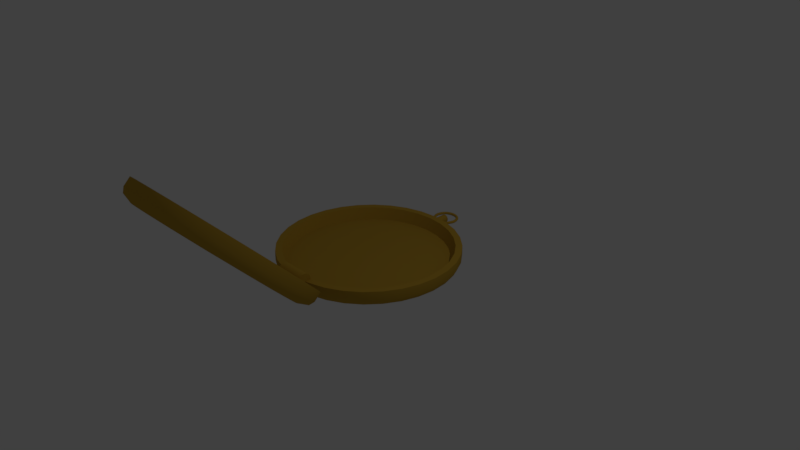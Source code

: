 # Source: compass.blend  (saved by Blender 2.78.0; exported with 4.5.12 LTS)
import bpy
from mathutils import Matrix  # noqa: F401  (used for matrix-valued properties, if any)

bpy.ops.wm.read_factory_settings(use_empty=True)
scene = bpy.context.scene
scene.name = 'Scene'

# ---- collections
col_collection_1 = bpy.data.collections.new('Collection 1'); scene.collection.children.link(col_collection_1)

# ---- materials (node trees are filled in below, after node groups)
mat_0_compass = bpy.data.materials.new('0_compass')
mat_0_compass.alpha_threshold = 0.0
mat_0_compass.use_transparent_shadow = False
mat_0_compass.diffuse_color = (0.5135, 0.311, 0.03681, 1.0)
mat_0_compass.roughness = 0.5

# ---- material node trees

# ---- world
world_world = bpy.data.worlds.new('World'); scene.world = world_world
world_world.color = (0.05088, 0.05088, 0.05088)
world_world.use_sun_shadow = False
world_world.sun_shadow_jitter_overblur = 0.0
world_world.cycles.sampling_method = 'MANUAL'

# ---- cameras
cam_camera = bpy.data.cameras.new('Camera')
cam_camera.clip_end = 100.0
cam_camera.lens = 35.0
cam_camera.sensor_width = 32.0
cam_camera.sensor_height = 18.0
cam_camera.ortho_scale = 7.314
cam_camera.dof.focus_distance = 0.0
cam_camera.dof.aperture_fstop = 128.0

# ---- lights
light_lamp = bpy.data.lights.new('Lamp', 'POINT')
light_lamp.transmission_factor = 0.0
light_lamp.cutoff_distance = 30.0
light_lamp.energy = 100.0
light_lamp.shadow_buffer_clip_start = 1.001
light_lamp.shadow_soft_size = 0.1
light_lamp.shadow_maximum_resolution = 0.006
light_lamp.use_absolute_resolution = True

# ---- meshes
me_cylinder = bpy.data.meshes.new('Cylinder')
me_cylinder.from_pydata([(0.1711, 1.443, 0.04052), (0.1685, 1.442, 0.04975), (0.1615, 1.441, 0.05651), (0.1521, 1.439, 0.05898), (0.1426, 1.438, 0.05651), (0.1357, 1.437, 0.04975), (0.1332, 1.436, 0.04052), (0.1357, 1.437, 0.03129), (0.1426, 1.438, 0.02453), (0.1521, 1.439, 0.02206), (0.1615, 1.441, 0.02453), (0.1685, 1.442, 0.03129), (0.1661, 1.461, 0.04052), (0.1636, 1.46, 0.04975), (0.1569, 1.458, 0.05651), (0.1478, 1.455, 0.05898), (0.1387, 1.452, 0.05651), (0.1321, 1.451, 0.04975), (0.1296, 1.45, 0.04052), (0.1321, 1.451, 0.03129), (0.1387, 1.452, 0.02453), (0.1478, 1.455, 0.02206), (0.1569, 1.458, 0.02453), (0.1636, 1.46, 0.03129), (0.1591, 1.478, 0.04052), (0.1567, 1.477, 0.04975), (0.1504, 1.474, 0.05651), (0.1418, 1.47, 0.05898), (0.1333, 1.466, 0.05651), (0.1272, 1.464, 0.04975), (0.1249, 1.463, 0.04052), (0.1272, 1.464, 0.03129), (0.1333, 1.466, 0.02453), (0.1418, 1.47, 0.02206), (0.1504, 1.474, 0.02453), (0.1567, 1.477, 0.03129), (0.15, 1.496, 0.04052), (0.1478, 1.495, 0.04975), (0.142, 1.491, 0.05651), (0.1342, 1.487, 0.05898), (0.1265, 1.482, 0.05651), (0.1208, 1.479, 0.04975), (0.1187, 1.477, 0.04052), (0.1208, 1.479, 0.03129), (0.1265, 1.482, 0.02453), (0.1342, 1.487, 0.02206), (0.142, 1.491, 0.02453), (0.1478, 1.495, 0.03129), (0.138, 1.517, 0.04052), (0.1362, 1.516, 0.04975), (0.1311, 1.512, 0.05651), (0.1242, 1.506, 0.05898), (0.1173, 1.501, 0.05651), (0.1123, 1.497, 0.04975), (0.1104, 1.496, 0.04052), (0.1123, 1.497, 0.03129), (0.1173, 1.501, 0.02453), (0.1242, 1.506, 0.02206), (0.1311, 1.512, 0.02453), (0.1362, 1.516, 0.03129), (0.1255, 1.531, 0.04052), (0.124, 1.529, 0.04975), (0.1196, 1.524, 0.05651), (0.1135, 1.518, 0.05898), (0.1075, 1.512, 0.05651), (0.1031, 1.507, 0.04975), (0.1015, 1.506, 0.04052), (0.1031, 1.507, 0.03129), (0.1075, 1.512, 0.02453), (0.1135, 1.518, 0.02206), (0.1196, 1.524, 0.02453), (0.124, 1.529, 0.03129), (0.1161, 1.541, 0.04052), (0.1146, 1.539, 0.04975), (0.1108, 1.534, 0.05651), (0.1056, 1.527, 0.05898), (0.1005, 1.521, 0.05651), (0.09679, 1.516, 0.04975), (0.09548, 1.514, 0.04052), (0.09679, 1.516, 0.03129), (0.1005, 1.521, 0.02453), (0.1056, 1.527, 0.02206), (0.1108, 1.534, 0.02453), (0.1146, 1.539, 0.03129), (0.1025, 1.552, 0.04052), (0.1013, 1.55, 0.04975), (0.09798, 1.544, 0.05651), (0.09358, 1.536, 0.05898), (0.08929, 1.529, 0.05651), (0.08622, 1.523, 0.04975), (0.08513, 1.521, 0.04052), (0.08622, 1.523, 0.03129), (0.08929, 1.529, 0.02453), (0.09358, 1.536, 0.02206), (0.09798, 1.544, 0.02453), (0.1013, 1.55, 0.03129), (0.08872, 1.561, 0.04052), (0.08768, 1.559, 0.04975), (0.08493, 1.552, 0.05651), (0.08126, 1.544, 0.05898), (0.07776, 1.536, 0.05651), (0.07529, 1.529, 0.04975), (0.07441, 1.527, 0.04052), (0.07529, 1.529, 0.03129), (0.07776, 1.536, 0.02453), (0.08126, 1.544, 0.02206), (0.08493, 1.552, 0.02453), (0.08768, 1.559, 0.03129), (0.06699, 1.572, 0.04052), (0.06617, 1.569, 0.04975), (0.0641, 1.562, 0.05651), (0.0614, 1.553, 0.05898), (0.05875, 1.544, 0.05651), (0.05688, 1.537, 0.04975), (0.05615, 1.535, 0.04052), (0.05688, 1.537, 0.03129), (0.05875, 1.544, 0.02453), (0.0614, 1.553, 0.02206), (0.0641, 1.562, 0.02453), (0.06617, 1.569, 0.03129), (0.04143, 1.58, 0.04052), (0.04099, 1.578, 0.04975), (0.03978, 1.57, 0.05651), (0.0382, 1.561, 0.05898), (0.03667, 1.551, 0.05651), (0.03555, 1.544, 0.04975), (0.03512, 1.541, 0.04052), (0.03555, 1.544, 0.03129), (0.03667, 1.551, 0.02453), (0.0382, 1.561, 0.02206), (0.03978, 1.57, 0.02453), (0.04099, 1.578, 0.03129), (-0.1711, 1.443, 0.04052), (-0.1685, 1.442, 0.04975), (-0.1615, 1.441, 0.05651), (-0.1521, 1.439, 0.05898), (-0.1426, 1.438, 0.05651), (-0.1357, 1.437, 0.04975), (-0.1332, 1.436, 0.04052), (-0.1357, 1.437, 0.03129), (-0.1426, 1.438, 0.02453), (-0.1521, 1.439, 0.02206), (-0.1615, 1.441, 0.02453), (-0.1685, 1.442, 0.03129), (-0.1661, 1.461, 0.04052), (-0.1636, 1.46, 0.04975), (-0.1569, 1.458, 0.05651), (-0.1478, 1.455, 0.05898), (-0.1387, 1.452, 0.05651), (-0.1321, 1.451, 0.04975), (-0.1296, 1.45, 0.04052), (-0.1321, 1.451, 0.03129), (-0.1387, 1.452, 0.02453), (-0.1478, 1.455, 0.02206), (-0.1569, 1.458, 0.02453), (-0.1636, 1.46, 0.03129), (-0.1591, 1.478, 0.04052), (-0.1567, 1.477, 0.04975), (-0.1504, 1.474, 0.05651), (-0.1418, 1.47, 0.05898), (-0.1333, 1.466, 0.05651), (-0.1272, 1.464, 0.04975), (-0.1249, 1.463, 0.04052), (-0.1272, 1.464, 0.03129), (-0.1333, 1.466, 0.02453), (-0.1418, 1.47, 0.02206), (-0.1504, 1.474, 0.02453), (-0.1567, 1.477, 0.03129), (-0.15, 1.496, 0.04052), (-0.1478, 1.495, 0.04975), (-0.142, 1.491, 0.05651), (-0.1342, 1.487, 0.05898), (-0.1265, 1.482, 0.05651), (-0.1208, 1.479, 0.04975), (-0.1187, 1.477, 0.04052), (-0.1208, 1.479, 0.03129), (-0.1265, 1.482, 0.02453), (-0.1342, 1.487, 0.02206), (-0.142, 1.491, 0.02453), (-0.1478, 1.495, 0.03129), (-0.138, 1.517, 0.04052), (-0.1362, 1.516, 0.04975), (-0.1311, 1.512, 0.05651), (-0.1242, 1.506, 0.05898), (-0.1173, 1.501, 0.05651), (-0.1123, 1.497, 0.04975), (-0.1104, 1.496, 0.04052), (-0.1123, 1.497, 0.03129), (-0.1173, 1.501, 0.02453), (-0.1242, 1.506, 0.02206), (-0.1311, 1.512, 0.02453), (-0.1362, 1.516, 0.03129), (-0.1255, 1.531, 0.04052), (-0.124, 1.529, 0.04975), (-0.1196, 1.524, 0.05651), (-0.1135, 1.518, 0.05898), (-0.1075, 1.512, 0.05651), (-0.1031, 1.507, 0.04975), (-0.1015, 1.506, 0.04052), (-0.1031, 1.507, 0.03129), (-0.1075, 1.512, 0.02453), (-0.1135, 1.518, 0.02206), (-0.1196, 1.524, 0.02453), (-0.124, 1.529, 0.03129), (-0.1161, 1.541, 0.04052), (-0.1146, 1.539, 0.04975), (-0.1108, 1.534, 0.05651), (-0.1056, 1.527, 0.05898), (-0.1005, 1.521, 0.05651), (-0.09679, 1.516, 0.04975), (-0.09548, 1.514, 0.04052), (-0.09679, 1.516, 0.03129), (-0.1005, 1.521, 0.02453), (-0.1056, 1.527, 0.02206), (-0.1108, 1.534, 0.02453), (-0.1146, 1.539, 0.03129), (-0.1025, 1.552, 0.04052), (-0.1013, 1.55, 0.04975), (-0.09798, 1.544, 0.05651), (-0.09358, 1.536, 0.05898), (-0.08929, 1.529, 0.05651), (-0.08622, 1.523, 0.04975), (-0.08513, 1.521, 0.04052), (-0.08622, 1.523, 0.03129), (-0.08929, 1.529, 0.02453), (-0.09358, 1.536, 0.02206), (-0.09798, 1.544, 0.02453), (-0.1013, 1.55, 0.03129), (-0.08872, 1.561, 0.04052), (-0.08768, 1.559, 0.04975), (-0.08493, 1.552, 0.05651), (-0.08126, 1.544, 0.05898), (-0.07776, 1.536, 0.05651), (-0.07529, 1.529, 0.04975), (-0.07441, 1.527, 0.04052), (-0.07529, 1.529, 0.03129), (-0.07776, 1.536, 0.02453), (-0.08126, 1.544, 0.02206), (-0.08493, 1.552, 0.02453), (-0.08768, 1.559, 0.03129), (-0.06699, 1.572, 0.04052), (-0.06617, 1.569, 0.04975), (-0.0641, 1.562, 0.05651), (-0.0614, 1.553, 0.05898), (-0.05875, 1.544, 0.05651), (-0.05688, 1.537, 0.04975), (-0.05615, 1.535, 0.04052), (-0.05688, 1.537, 0.03129), (-0.05875, 1.544, 0.02453), (-0.0614, 1.553, 0.02206), (-0.0641, 1.562, 0.02453), (-0.06617, 1.569, 0.03129), (-0.04143, 1.58, 0.04052), (-0.04099, 1.578, 0.04975), (-0.03978, 1.57, 0.05651), (-0.0382, 1.561, 0.05898), (-0.03667, 1.551, 0.05651), (-0.03555, 1.544, 0.04975), (-0.03512, 1.541, 0.04052), (-0.03555, 1.544, 0.03129), (-0.03667, 1.551, 0.02453), (-0.0382, 1.561, 0.02206), (-0.03978, 1.57, 0.02453), (-0.04099, 1.578, 0.03129), (0.0, 1.583, 0.04052), (0.0, 1.581, 0.04975), (0.0, 1.574, 0.05651), (0.0, 1.564, 0.05898), (0.0, 1.555, 0.05651), (0.0, 1.548, 0.04975), (0.0, 1.545, 0.04052), (0.0, 1.548, 0.03129), (0.0, 1.555, 0.02453), (0.0, 1.564, 0.02206), (0.0, 1.574, 0.02453), (0.0, 1.581, 0.03129), (0.174, 1.413, 0.04052), (0.1715, 1.413, 0.04975), (0.1647, 1.413, 0.05651), (0.1552, 1.413, 0.05898), (0.1458, 1.413, 0.05651), (0.1389, 1.413, 0.04975), (0.1364, 1.413, 0.04052), (0.1389, 1.413, 0.03129), (0.1458, 1.413, 0.02453), (0.1552, 1.413, 0.02206), (0.1647, 1.413, 0.02453), (0.1715, 1.413, 0.03129), (0.1711, 1.384, 0.04052), (0.1685, 1.384, 0.04975), (0.1615, 1.386, 0.05651), (0.1521, 1.387, 0.05898), (0.1426, 1.389, 0.05651), (0.1357, 1.39, 0.04975), (0.1332, 1.391, 0.04052), (0.1357, 1.39, 0.03129), (0.1426, 1.389, 0.02453), (0.1521, 1.387, 0.02206), (0.1615, 1.386, 0.02453), (0.1685, 1.384, 0.03129), (0.1661, 1.366, 0.04052), (0.1636, 1.367, 0.04975), (0.1569, 1.369, 0.05651), (0.1478, 1.372, 0.05898), (0.1387, 1.374, 0.05651), (0.1321, 1.376, 0.04975), (0.1296, 1.377, 0.04052), (0.1321, 1.376, 0.03129), (0.1387, 1.374, 0.02453), (0.1478, 1.372, 0.02206), (0.1569, 1.369, 0.02453), (0.1636, 1.367, 0.03129), (0.1591, 1.349, 0.04052), (0.1567, 1.35, 0.04975), (0.1504, 1.353, 0.05651), (0.1418, 1.357, 0.05898), (0.1333, 1.36, 0.05651), (0.1272, 1.363, 0.04975), (0.1249, 1.364, 0.04052), (0.1272, 1.363, 0.03129), (0.1333, 1.36, 0.02453), (0.1418, 1.357, 0.02206), (0.1504, 1.353, 0.02453), (0.1567, 1.35, 0.03129), (0.15, 1.331, 0.04052), (0.1478, 1.332, 0.04975), (0.142, 1.336, 0.05651), (0.1342, 1.34, 0.05898), (0.1265, 1.345, 0.05651), (0.1208, 1.348, 0.04975), (0.1187, 1.349, 0.04052), (0.1208, 1.348, 0.03129), (0.1265, 1.345, 0.02453), (0.1342, 1.34, 0.02206), (0.142, 1.336, 0.02453), (0.1478, 1.332, 0.03129), (0.138, 1.309, 0.04052), (0.1362, 1.311, 0.04975), (0.1311, 1.315, 0.05651), (0.1242, 1.32, 0.05898), (0.1173, 1.326, 0.05651), (0.1123, 1.33, 0.04975), (0.1104, 1.331, 0.04052), (0.1123, 1.33, 0.03129), (0.1173, 1.326, 0.02453), (0.1242, 1.32, 0.02206), (0.1311, 1.315, 0.02453), (0.1362, 1.311, 0.03129), (0.1255, 1.296, 0.04052), (0.124, 1.298, 0.04975), (0.1196, 1.302, 0.05651), (0.1135, 1.309, 0.05898), (0.1075, 1.315, 0.05651), (0.1031, 1.319, 0.04975), (0.1015, 1.321, 0.04052), (0.1031, 1.319, 0.03129), (0.1075, 1.315, 0.02453), (0.1135, 1.309, 0.02206), (0.1196, 1.302, 0.02453), (0.124, 1.298, 0.03129), (0.1161, 1.285, 0.04052), (0.1146, 1.287, 0.04975), (0.1108, 1.292, 0.05651), (0.1056, 1.299, 0.05898), (0.1005, 1.306, 0.05651), (0.09679, 1.311, 0.04975), (0.09548, 1.313, 0.04052), (0.09679, 1.311, 0.03129), (0.1005, 1.306, 0.02453), (0.1056, 1.299, 0.02206), (0.1108, 1.292, 0.02453), (0.1146, 1.287, 0.03129), (0.1025, 1.275, 0.04052), (0.1013, 1.277, 0.04975), (0.09798, 1.283, 0.05651), (0.09358, 1.29, 0.05898), (0.08929, 1.298, 0.05651), (0.08622, 1.303, 0.04975), (0.08513, 1.305, 0.04052), (0.08622, 1.303, 0.03129), (0.08929, 1.298, 0.02453), (0.09358, 1.29, 0.02206), (0.09798, 1.283, 0.02453), (0.1013, 1.277, 0.03129), (0.08872, 1.266, 0.04052), (0.08768, 1.268, 0.04975), (0.08493, 1.274, 0.05651), (0.08126, 1.283, 0.05898), (0.07776, 1.291, 0.05651), (0.07529, 1.297, 0.04975), (0.07441, 1.3, 0.04052), (0.07529, 1.297, 0.03129), (0.07776, 1.291, 0.02453), (0.08126, 1.283, 0.02206), (0.08493, 1.274, 0.02453), (0.08768, 1.268, 0.03129), (0.06699, 1.255, 0.04052), (0.06617, 1.257, 0.04975), (0.0641, 1.264, 0.05651), (0.0614, 1.274, 0.05898), (0.05875, 1.283, 0.05651), (0.05688, 1.29, 0.04975), (0.05615, 1.292, 0.04052), (0.05688, 1.29, 0.03129), (0.05875, 1.283, 0.02453), (0.0614, 1.274, 0.02206), (0.0641, 1.264, 0.02453), (0.06617, 1.257, 0.03129), (0.04143, 1.246, 0.04052), (0.04099, 1.249, 0.04975), (0.03978, 1.256, 0.05651), (0.0382, 1.266, 0.05898), (0.03667, 1.276, 0.05651), (0.03555, 1.283, 0.04975), (0.03512, 1.285, 0.04052), (0.03555, 1.283, 0.03129), (0.03667, 1.276, 0.02453), (0.0382, 1.266, 0.02206), (0.03978, 1.256, 0.02453), (0.04099, 1.249, 0.03129), (-0.174, 1.413, 0.04052), (-0.1715, 1.413, 0.04975), (-0.1647, 1.413, 0.05651), (-0.1552, 1.413, 0.05898), (-0.1458, 1.413, 0.05651), (-0.1389, 1.413, 0.04975), (-0.1364, 1.413, 0.04052), (-0.1389, 1.413, 0.03129), (-0.1458, 1.413, 0.02453), (-0.1552, 1.413, 0.02206), (-0.1647, 1.413, 0.02453), (-0.1715, 1.413, 0.03129), (-0.1711, 1.384, 0.04052), (-0.1685, 1.384, 0.04975), (-0.1615, 1.386, 0.05651), (-0.1521, 1.387, 0.05898), (-0.1426, 1.389, 0.05651), (-0.1357, 1.39, 0.04975), (-0.1332, 1.391, 0.04052), (-0.1357, 1.39, 0.03129), (-0.1426, 1.389, 0.02453), (-0.1521, 1.387, 0.02206), (-0.1615, 1.386, 0.02453), (-0.1685, 1.384, 0.03129), (-0.1661, 1.366, 0.04052), (-0.1636, 1.367, 0.04975), (-0.1569, 1.369, 0.05651), (-0.1478, 1.372, 0.05898), (-0.1387, 1.374, 0.05651), (-0.1321, 1.376, 0.04975), (-0.1296, 1.377, 0.04052), (-0.1321, 1.376, 0.03129), (-0.1387, 1.374, 0.02453), (-0.1478, 1.372, 0.02206), (-0.1569, 1.369, 0.02453), (-0.1636, 1.367, 0.03129), (-0.1591, 1.349, 0.04052), (-0.1567, 1.35, 0.04975), (-0.1504, 1.353, 0.05651), (-0.1418, 1.357, 0.05898), (-0.1333, 1.36, 0.05651), (-0.1272, 1.363, 0.04975), (-0.1249, 1.364, 0.04052), (-0.1272, 1.363, 0.03129), (-0.1333, 1.36, 0.02453), (-0.1418, 1.357, 0.02206), (-0.1504, 1.353, 0.02453), (-0.1567, 1.35, 0.03129), (-0.15, 1.331, 0.04052), (-0.1478, 1.332, 0.04975), (-0.142, 1.336, 0.05651), (-0.1342, 1.34, 0.05898), (-0.1265, 1.345, 0.05651), (-0.1208, 1.348, 0.04975), (-0.1187, 1.349, 0.04052), (-0.1208, 1.348, 0.03129), (-0.1265, 1.345, 0.02453), (-0.1342, 1.34, 0.02206), (-0.142, 1.336, 0.02453), (-0.1478, 1.332, 0.03129), (-0.138, 1.309, 0.04052), (-0.1362, 1.311, 0.04975), (-0.1311, 1.315, 0.05651), (-0.1242, 1.32, 0.05898), (-0.1173, 1.326, 0.05651), (-0.1123, 1.33, 0.04975), (-0.1104, 1.331, 0.04052), (-0.1123, 1.33, 0.03129), (-0.1173, 1.326, 0.02453), (-0.1242, 1.32, 0.02206), (-0.1311, 1.315, 0.02453), (-0.1362, 1.311, 0.03129), (-0.1255, 1.296, 0.04052), (-0.124, 1.298, 0.04975), (-0.1196, 1.302, 0.05651), (-0.1135, 1.309, 0.05898), (-0.1075, 1.315, 0.05651), (-0.1031, 1.319, 0.04975), (-0.1015, 1.321, 0.04052), (-0.1031, 1.319, 0.03129), (-0.1075, 1.315, 0.02453), (-0.1135, 1.309, 0.02206), (-0.1196, 1.302, 0.02453), (-0.124, 1.298, 0.03129), (-0.1161, 1.285, 0.04052), (-0.1146, 1.287, 0.04975), (-0.1108, 1.292, 0.05651), (-0.1056, 1.299, 0.05898), (-0.1005, 1.306, 0.05651), (-0.09679, 1.311, 0.04975), (-0.09548, 1.313, 0.04052), (-0.09679, 1.311, 0.03129), (-0.1005, 1.306, 0.02453), (-0.1056, 1.299, 0.02206), (-0.1108, 1.292, 0.02453), (-0.1146, 1.287, 0.03129), (-0.1025, 1.275, 0.04052), (-0.1013, 1.277, 0.04975), (-0.09798, 1.283, 0.05651), (-0.09358, 1.29, 0.05898), (-0.08929, 1.298, 0.05651), (-0.08622, 1.303, 0.04975), (-0.08513, 1.305, 0.04052), (-0.08622, 1.303, 0.03129), (-0.08929, 1.298, 0.02453), (-0.09358, 1.29, 0.02206), (-0.09798, 1.283, 0.02453), (-0.1013, 1.277, 0.03129), (-0.08872, 1.266, 0.04052), (-0.08768, 1.268, 0.04975), (-0.08493, 1.274, 0.05651), (-0.08126, 1.283, 0.05898), (-0.07776, 1.291, 0.05651), (-0.07529, 1.297, 0.04975), (-0.07441, 1.3, 0.04052), (-0.07529, 1.297, 0.03129), (-0.07776, 1.291, 0.02453), (-0.08126, 1.283, 0.02206), (-0.08493, 1.274, 0.02453), (-0.08768, 1.268, 0.03129), (-0.06699, 1.255, 0.04052), (-0.06617, 1.257, 0.04975), (-0.0641, 1.264, 0.05651), (-0.0614, 1.274, 0.05898), (-0.05875, 1.283, 0.05651), (-0.05688, 1.29, 0.04975), (-0.05615, 1.292, 0.04052), (-0.05688, 1.29, 0.03129), (-0.05875, 1.283, 0.02453), (-0.0614, 1.274, 0.02206), (-0.0641, 1.264, 0.02453), (-0.06617, 1.257, 0.03129), (-0.04143, 1.246, 0.04052), (-0.04099, 1.249, 0.04975), (-0.03978, 1.256, 0.05651), (-0.0382, 1.266, 0.05898), (-0.03667, 1.276, 0.05651), (-0.03555, 1.283, 0.04975), (-0.03512, 1.285, 0.04052), (-0.03555, 1.283, 0.03129), (-0.03667, 1.276, 0.02453), (-0.0382, 1.266, 0.02206), (-0.03978, 1.256, 0.02453), (-0.04099, 1.249, 0.03129), (0.0, 1.244, 0.04052), (0.0, 1.246, 0.04975), (0.0, 1.253, 0.05651), (0.0, 1.262, 0.05898), (0.0, 1.272, 0.05651), (0.0, 1.279, 0.04975), (0.0, 1.281, 0.04052), (0.0, 1.279, 0.03129), (0.0, 1.272, 0.02453), (0.0, 1.262, 0.02206), (0.0, 1.253, 0.02453), (0.0, 1.246, 0.03129), (0.0, 1.398, 0.09449), (0.0, 1.108, 0.09449), (0.01053, 1.398, 0.09345), (0.01053, 1.108, 0.09345), (0.02065, 1.398, 0.09038), (0.02065, 1.108, 0.09038), (0.02998, 1.398, 0.08539), (0.02998, 1.108, 0.08539), (0.03816, 1.398, 0.07868), (0.03816, 1.108, 0.07868), (0.04487, 1.398, 0.0705), (0.04487, 1.108, 0.0705), (0.04986, 1.398, 0.06117), (0.04986, 1.108, 0.06117), (0.05293, 1.398, 0.05105), (0.05293, 1.108, 0.05105), (0.05397, 1.398, 0.04052), (0.05397, 1.108, 0.04052), (0.05293, 1.398, 0.02999), (0.05293, 1.108, 0.02999), (0.04986, 1.398, 0.01987), (0.04986, 1.108, 0.01987), (0.04487, 1.398, 0.01054), (0.04487, 1.108, 0.01054), (0.03816, 1.398, 0.002358), (0.03816, 1.108, 0.002358), (0.02998, 1.398, -0.004353), (0.02998, 1.108, -0.004353), (0.02065, 1.398, -0.009341), (0.02065, 1.108, -0.009341), (0.01053, 1.398, -0.01241), (0.01053, 1.108, -0.01241), (-1.758e-08, 1.398, -0.01345), (-1.758e-08, 1.108, -0.01345), (-0.01053, 1.398, -0.01241), (-0.01053, 1.108, -0.01241), (-0.02065, 1.398, -0.009341), (-0.02065, 1.108, -0.009341), (-0.02998, 1.398, -0.004353), (-0.02998, 1.108, -0.004353), (-0.03816, 1.398, 0.002358), (-0.03816, 1.108, 0.002358), (-0.04487, 1.398, 0.01054), (-0.04487, 1.108, 0.01054), (-0.04986, 1.398, 0.01987), (-0.04986, 1.108, 0.01987), (-0.05293, 1.398, 0.02999), (-0.05293, 1.108, 0.02999), (-0.05397, 1.398, 0.04052), (-0.05397, 1.108, 0.04052), (-0.05293, 1.398, 0.05105), (-0.05293, 1.108, 0.05105), (-0.04986, 1.398, 0.06117), (-0.04986, 1.108, 0.06117), (-0.04487, 1.398, 0.0705), (-0.04487, 1.108, 0.0705), (-0.03816, 1.398, 0.07868), (-0.03816, 1.108, 0.07868), (-0.02998, 1.398, 0.08539), (-0.02998, 1.108, 0.08539), (-0.02065, 1.398, 0.09038), (-0.02065, 1.108, 0.09038), (-0.01053, 1.398, 0.09345), (-0.01053, 1.108, 0.09345), (1.846e-09, 1.411, 0.07894), (0.007495, 1.411, 0.0782), (0.0147, 1.411, 0.07601), (0.02134, 1.411, 0.07246), (0.02717, 1.411, 0.06768), (0.03194, 1.411, 0.06186), (0.03549, 1.411, 0.05522), (0.03768, 1.411, 0.04801), (0.03842, 1.411, 0.04052), (0.03768, 1.411, 0.03302), (0.03549, 1.411, 0.02582), (0.03194, 1.411, 0.01917), (0.02717, 1.411, 0.01335), (0.02134, 1.411, 0.008575), (0.0147, 1.411, 0.005025), (0.007495, 1.411, 0.002838), (-1.067e-08, 1.411, 0.0021), (-0.007495, 1.411, 0.002838), (-0.0147, 1.411, 0.005025), (-0.02134, 1.411, 0.008575), (-0.02717, 1.411, 0.01335), (-0.03194, 1.411, 0.01917), (-0.03549, 1.411, 0.02582), (-0.03768, 1.411, 0.03302), (-0.03842, 1.411, 0.04052), (-0.03768, 1.411, 0.04801), (-0.03549, 1.411, 0.05522), (-0.03194, 1.411, 0.06186), (-0.02717, 1.411, 0.06768), (-0.02134, 1.411, 0.07246), (-0.0147, 1.411, 0.07601), (-0.007495, 1.411, 0.0782), (0.02017, 1.411, 0.07012), (0.02476, 1.411, 0.06307), (0.02831, 1.411, 0.05514), (0.03067, 1.411, 0.04662), (0.03175, 1.411, 0.03785), (0.03151, 1.411, 0.02916), (0.02996, 1.411, 0.02089), (0.01204, 1.411, 0.07135), (0.01601, 1.411, 0.06329), (0.01925, 1.411, 0.05433), (0.02163, 1.411, 0.04482), (0.02307, 1.411, 0.03512), (0.0235, 1.411, 0.02561), (0.02292, 1.411, 0.01664), (0.0032, 1.411, 0.07134), (0.006205, 1.411, 0.06254), (0.008899, 1.411, 0.05289), (0.01118, 1.411, 0.04274), (0.01296, 1.411, 0.0325), (0.01416, 1.411, 0.02254), (0.01475, 1.411, 0.01327), (-0.005889, 1.411, 0.07012), (-0.004056, 1.411, 0.06091), (-0.002068, 1.411, 0.05091), (2.332e-08, 1.411, 0.04052), (0.002068, 1.411, 0.03012), (0.004056, 1.411, 0.02013), (0.005889, 1.411, 0.01091), (-0.01475, 1.411, 0.06777), (-0.01416, 1.411, 0.05849), (-0.01296, 1.411, 0.04854), (-0.01118, 1.411, 0.03829), (-0.008899, 1.411, 0.02815), (-0.006205, 1.411, 0.01849), (-0.0032, 1.411, 0.009697), (-0.02292, 1.411, 0.06439), (-0.0235, 1.411, 0.05543), (-0.02307, 1.411, 0.04591), (-0.02163, 1.411, 0.03622), (-0.01925, 1.411, 0.02671), (-0.01601, 1.411, 0.01775), (-0.01204, 1.411, 0.00969), (-0.02996, 1.411, 0.06015), (-0.03151, 1.411, 0.05188), (-0.03175, 1.411, 0.04319), (-0.03067, 1.411, 0.03442), (-0.02831, 1.411, 0.0259), (-0.02476, 1.411, 0.01797), (-0.02017, 1.411, 0.01092), (-0.1943, -1.099, 0.1524), (0.1943, -1.099, 0.1524), (-0.1943, -1.1, 0.1341), (0.1943, -1.1, 0.1341), (-0.1943, -1.106, 0.1165), (0.1943, -1.106, 0.1165), (-0.1943, -1.115, 0.1002), (0.1943, -1.115, 0.1002), (-0.1943, -1.126, 0.086), (0.1943, -1.126, 0.086), (-0.1943, -1.14, 0.07432), (0.1943, -1.14, 0.07432), (-0.1943, -1.157, 0.06565), (0.1943, -1.157, 0.06565), (-0.1943, -1.174, 0.0603), (0.1943, -1.174, 0.0603), (-0.1943, -1.193, 0.0585), (0.1943, -1.193, 0.0585), (-0.1943, -1.211, 0.0603), (0.1943, -1.211, 0.0603), (-0.1943, -1.228, 0.06565), (0.1943, -1.228, 0.06565), (-0.1943, -1.245, 0.07432), (0.1943, -1.245, 0.07432), (-0.1943, -1.259, 0.086), (0.1943, -1.259, 0.086), (-0.1943, -1.271, 0.1002), (0.1943, -1.271, 0.1002), (-0.1943, -1.279, 0.1165), (0.1943, -1.279, 0.1165), (-0.1943, -1.285, 0.1341), (0.1943, -1.285, 0.1341), (-0.1943, -1.286, 0.1524), (0.1943, -1.286, 0.1524), (-0.1943, -1.285, 0.1707), (0.1943, -1.285, 0.1707), (-0.1943, -1.279, 0.1883), (0.1943, -1.279, 0.1883), (-0.1943, -1.271, 0.2045), (0.1943, -1.271, 0.2045), (-0.1943, -1.259, 0.2188), (0.1943, -1.259, 0.2188), (-0.1943, -1.245, 0.2304), (0.1943, -1.245, 0.2304), (-0.1943, -1.228, 0.2391), (0.1943, -1.228, 0.2391), (-0.1943, -1.211, 0.2445), (0.1943, -1.211, 0.2445), (-0.1943, -1.193, 0.2463), (0.1943, -1.193, 0.2463), (-0.1943, -1.174, 0.2445), (0.1943, -1.174, 0.2445), (-0.1943, -1.157, 0.2391), (0.1943, -1.157, 0.2391), (-0.1943, -1.14, 0.2304), (0.1943, -1.14, 0.2304), (-0.1943, -1.126, 0.2188), (0.1943, -1.126, 0.2188), (-0.1943, -1.115, 0.2045), (0.1943, -1.115, 0.2045), (-0.1943, -1.106, 0.1883), (0.1943, -1.106, 0.1883), (-0.1943, -1.1, 0.1707), (0.1943, -1.1, 0.1707), (-0.1943, -1.1, 0.1341), (-0.1943, -1.099, 0.1524), (0.1943, -1.099, 0.1524), (0.1943, -1.1, 0.1341), (-0.1943, -1.106, 0.1165), (0.1943, -1.106, 0.1165), (-0.1943, -1.115, 0.1002), (0.1943, -1.115, 0.1002), (-0.1943, -1.126, 0.086), (0.1943, -1.126, 0.086), (-0.1943, -1.14, 0.07432), (0.1943, -1.14, 0.07432), (-0.1943, -1.157, 0.06565), (0.1943, -1.157, 0.06565), (-0.1943, -1.174, 0.0603), (0.1943, -1.174, 0.0603), (-0.1943, -1.193, 0.0585), (0.1943, -1.193, 0.0585), (-0.1943, -1.211, 0.0603), (0.1943, -1.211, 0.0603), (-0.1943, -1.228, 0.06565), (0.1943, -1.228, 0.06565), (-0.1943, -1.245, 0.07432), (0.1943, -1.245, 0.07432), (-0.1943, -1.259, 0.086), (0.1943, -1.259, 0.086), (-0.1943, -1.271, 0.1002), (0.1943, -1.271, 0.1002), (-0.1943, -1.279, 0.1165), (0.1943, -1.279, 0.1165), (-0.1943, -1.285, 0.1341), (0.1943, -1.285, 0.1341), (-0.1943, -1.286, 0.1524), (0.1943, -1.286, 0.1524), (-0.1943, -1.285, 0.1707), (0.1943, -1.285, 0.1707), (-0.1943, -1.279, 0.1883), (0.1943, -1.279, 0.1883), (-0.1943, -1.271, 0.2045), (0.1943, -1.271, 0.2045), (-0.1943, -1.259, 0.2188), (0.1943, -1.259, 0.2188), (-0.1943, -1.245, 0.2304), (0.1943, -1.245, 0.2304), (-0.1943, -1.228, 0.2391), (0.1943, -1.228, 0.2391), (-0.1943, -1.211, 0.2445), (0.1943, -1.211, 0.2445), (-0.1943, -1.193, 0.2463), (0.1943, -1.193, 0.2463), (-0.1943, -1.174, 0.2445), (0.1943, -1.174, 0.2445), (-0.1943, -1.157, 0.2391), (0.1943, -1.157, 0.2391), (-0.1943, -1.14, 0.2304), (0.1943, -1.14, 0.2304), (-0.1943, -1.126, 0.2188), (0.1943, -1.126, 0.2188), (-0.1943, -1.115, 0.2045), (0.1943, -1.115, 0.2045), (-0.1943, -1.106, 0.1883), (0.1943, -1.106, 0.1883), (-0.1943, -1.1, 0.1707), (0.1943, -1.1, 0.1707), (0.0, 1.193, 0.01401), (0.0, 1.193, 0.1391), (0.2328, 1.17, 0.01401), (0.2328, 1.17, 0.1391), (0.4567, 1.103, 0.01401), (0.4567, 1.103, 0.1391), (0.663, 0.9923, 0.01401), (0.663, 0.9923, 0.1391), (0.8439, 0.8439, 0.01401), (0.8439, 0.8439, 0.1391), (0.9923, 0.663, 0.01401), (0.9923, 0.663, 0.1391), (1.103, 0.4567, 0.01401), (1.103, 0.4567, 0.1391), (1.17, 0.2328, 0.01401), (1.17, 0.2328, 0.1391), (1.193, 9.01e-08, 0.01401), (1.193, 9.01e-08, 0.1391), (1.17, -0.2328, 0.01401), (1.17, -0.2328, 0.1391), (1.103, -0.4567, 0.01401), (1.103, -0.4567, 0.1391), (0.9923, -0.663, 0.01401), (0.9923, -0.663, 0.1391), (0.8439, -0.8439, 0.01401), (0.8439, -0.8439, 0.1391), (0.663, -0.9923, 0.01401), (0.663, -0.9923, 0.1391), (0.4567, -1.103, 0.01401), (0.4567, -1.103, 0.1391), (0.2328, -1.17, 0.01401), (0.2328, -1.17, 0.1391), (-3.889e-07, -1.193, 0.01401), (-3.889e-07, -1.193, 0.1391), (-0.2328, -1.17, 0.01401), (-0.2328, -1.17, 0.1391), (-0.4567, -1.103, 0.01401), (-0.4567, -1.103, 0.1391), (-0.663, -0.9923, 0.01401), (-0.663, -0.9923, 0.1391), (-0.8439, -0.8439, 0.01401), (-0.8439, -0.8439, 0.1391), (-0.9923, -0.663, 0.01401), (-0.9923, -0.663, 0.1391), (-1.103, -0.4567, 0.01401), (-1.103, -0.4567, 0.1391), (-1.17, -0.2328, 0.01401), (-1.17, -0.2328, 0.1391), (-1.193, 1.152e-06, 0.01401), (-1.193, 1.152e-06, 0.1391), (-1.17, 0.2328, 0.01401), (-1.17, 0.2328, 0.1391), (-1.103, 0.4567, 0.01401), (-1.103, 0.4567, 0.1391), (-0.9923, 0.663, 0.01401), (-0.9923, 0.663, 0.1391), (-0.8439, 0.8439, 0.01401), (-0.8439, 0.8439, 0.1391), (-0.663, 0.9923, 0.01401), (-0.663, 0.9923, 0.1391), (-0.4567, 1.103, 0.01401), (-0.4567, 1.103, 0.1391), (-0.2328, 1.17, 0.01401), (-0.2328, 1.17, 0.1391), (3.041e-09, 1.16, -0.04979), (0.2264, 1.138, -0.04979), (0.444, 1.072, -0.04979), (0.6446, 0.9647, -0.04979), (0.8204, 0.8204, -0.04979), (0.9647, 0.6446, -0.04979), (1.072, 0.444, -0.04979), (1.138, 0.2264, -0.04979), (1.16, 9.764e-08, -0.04979), (1.138, -0.2264, -0.04979), (1.072, -0.444, -0.04979), (0.9647, -0.6446, -0.04979), (0.8204, -0.8204, -0.04979), (0.6446, -0.9647, -0.04979), (0.444, -1.072, -0.04979), (0.2264, -1.138, -0.04979), (-3.75e-07, -1.16, -0.04979), (-0.2264, -1.138, -0.04979), (-0.444, -1.072, -0.04979), (-0.6446, -0.9647, -0.04979), (-0.8204, -0.8204, -0.04979), (-0.9647, -0.6446, -0.04979), (-1.072, -0.444, -0.04979), (-1.138, -0.2263, -0.04979), (-1.16, 1.13e-06, -0.04979), (-1.138, 0.2264, -0.04979), (-1.072, 0.444, -0.04979), (-0.9647, 0.6446, -0.04979), (-0.8204, 0.8204, -0.04979), (-0.6446, 0.9647, -0.04979), (-0.444, 1.072, -0.04979), (-0.2263, 1.138, -0.04979), (-5.924e-09, 1.04, -0.09802), (0.2029, 1.02, -0.09802), (0.3981, 0.961, -0.09802), (0.5779, 0.8649, -0.09802), (0.7355, 0.7355, -0.09802), (0.8649, 0.5779, -0.09802), (0.961, 0.3981, -0.09802), (1.02, 0.2029, -0.09802), (1.04, 1.248e-07, -0.09802), (1.02, -0.2029, -0.09802), (0.961, -0.3981, -0.09802), (0.8649, -0.5779, -0.09802), (0.7355, -0.7355, -0.09802), (0.5779, -0.8649, -0.09802), (0.3981, -0.961, -0.09802), (0.2029, -1.02, -0.09802), (-3.449e-07, -1.04, -0.09802), (-0.2029, -1.02, -0.09802), (-0.3981, -0.961, -0.09802), (-0.5779, -0.8649, -0.09802), (-0.7355, -0.7355, -0.09802), (-0.8649, -0.5779, -0.09802), (-0.961, -0.3981, -0.09802), (-1.02, -0.2029, -0.09802), (-1.04, 1.051e-06, -0.09802), (-1.02, 0.2029, -0.09802), (-0.961, 0.3981, -0.09802), (-0.8649, 0.5779, -0.09802), (-0.7355, 0.7355, -0.09802), (-0.5779, 0.8649, -0.09802), (-0.3981, 0.961, -0.09802), (-0.2029, 1.02, -0.09802), (0.8113, 0.5315, -0.09802), (0.8531, 0.3075, -0.09802), (0.8596, 0.07232, -0.09802), (0.8303, -0.1652, -0.09802), (0.7665, -0.3958, -0.09802), (0.6705, -0.6106, -0.09802), (0.5461, -0.8015, -0.09802), (0.6206, 0.6464, -0.09802), (0.6364, 0.4037, -0.09802), (0.6245, 0.1461, -0.09802), (0.5856, -0.1165, -0.09802), (0.5211, -0.374, -0.09802), (0.4334, -0.6165, -0.09802), (0.326, -0.8347, -0.09802), (0.3994, 0.7378, -0.09802), (0.3834, 0.4867, -0.09802), (0.3508, 0.2172, -0.09802), (0.3026, -0.0602, -0.09802), (0.2409, -0.3349, -0.09802), (0.168, -0.5964, -0.09802), (0.08665, -0.8345, -0.09802), (0.1594, 0.8016, -0.09802), (0.1098, 0.5521, -0.09802), (0.05599, 0.2815, -0.09802), (-2.682e-07, 1.341e-07, -0.09802), (-0.05599, -0.2815, -0.09802), (-0.1098, -0.5521, -0.09802), (-0.1594, -0.8016, -0.09802), (-0.08665, 0.8345, -0.09802), (-0.168, 0.5964, -0.09802), (-0.2409, 0.3349, -0.09802), (-0.3026, 0.0602, -0.09802), (-0.3508, -0.2172, -0.09802), (-0.3834, -0.4867, -0.09802), (-0.3994, -0.7378, -0.09802), (-0.326, 0.8347, -0.09802), (-0.4334, 0.6165, -0.09802), (-0.5211, 0.374, -0.09802), (-0.5856, 0.1165, -0.09802), (-0.6245, -0.1461, -0.09802), (-0.6364, -0.4037, -0.09802), (-0.6206, -0.6464, -0.09802), (-0.5461, 0.8015, -0.09802), (-0.6705, 0.6106, -0.09802), (-0.7665, 0.3958, -0.09802), (-0.8303, 0.1652, -0.09802), (-0.8596, -0.07231, -0.09802), (-0.8532, -0.3075, -0.09802), (-0.8113, -0.5315, -0.09802), (7.966e-09, 1.107, 0.1391), (0.2159, 1.085, 0.1391), (0.4234, 1.022, 0.1391), (0.6148, 0.92, 0.1391), (0.7824, 0.7824, 0.1391), (0.92, 0.6148, 0.1391), (1.022, 0.4234, 0.1391), (1.085, 0.2159, 0.1391), (1.107, 1.098e-07, 0.1391), (1.085, -0.2159, 0.1391), (1.022, -0.4234, 0.1391), (0.92, -0.6148, 0.1391), (0.7824, -0.7824, 0.1391), (0.6148, -0.92, 0.1391), (0.4234, -1.022, 0.1391), (0.2159, -1.085, 0.1391), (-3.526e-07, -1.107, 0.1391), (-0.2159, -1.085, 0.1391), (-0.4234, -1.022, 0.1391), (-0.6148, -0.92, 0.1391), (-0.7824, -0.7824, 0.1391), (-0.92, -0.6148, 0.1391), (-1.022, -0.4234, 0.1391), (-1.085, -0.2159, 0.1391), (-1.107, 1.095e-06, 0.1391), (-1.085, 0.2159, 0.1391), (-1.022, 0.4234, 0.1391), (-0.92, 0.6148, 0.1391), (-0.7824, 0.7824, 0.1391), (-0.6148, 0.92, 0.1391), (-0.4234, 1.022, 0.1391), (-0.2159, 1.085, 0.1391), (1.447e-08, 1.045, -0.01657), (0.2039, 1.025, -0.01657), (0.4, 0.9656, -0.01657), (0.5807, 0.8691, -0.01657), (0.7391, 0.7391, -0.01657), (0.8691, 0.5807, -0.01657), (0.9656, 0.4, -0.01657), (1.025, 0.2039, -0.01657), (1.045, 1.25e-07, -0.01657), (1.025, -0.2039, -0.01657), (0.9656, -0.4, -0.01657), (0.8691, -0.5807, -0.01657), (0.7391, -0.7391, -0.01657), (0.5807, -0.8691, -0.01657), (0.4, -0.9656, -0.01657), (0.2039, -1.025, -0.01657), (-3.261e-07, -1.045, -0.01657), (-0.2039, -1.025, -0.01657), (-0.4, -0.9656, -0.01657), (-0.5807, -0.8691, -0.01657), (-0.7391, -0.7391, -0.01657), (-0.8691, -0.5807, -0.01657), (-0.9656, -0.4, -0.01657), (-1.025, -0.2039, -0.01657), (-1.045, 1.055e-06, -0.01657), (-1.025, 0.2039, -0.01657), (-0.9656, 0.4, -0.01657), (-0.8691, 0.5807, -0.01657), (-0.7391, 0.7391, -0.01657), (-0.5807, 0.8691, -0.01657), (-0.4, 0.9656, -0.01657), (-0.2039, 1.025, -0.01657), (0.9745, 0.008843, -0.01657), (0.8845, 0.2193, -0.01657), (0.7585, 0.4194, -0.01657), (0.6015, 0.6015, -0.01657), (0.4194, 0.7585, -0.01657), (0.2193, 0.8845, -0.01657), (0.008845, 0.9745, -0.01657), (0.8794, -0.1936, -0.01657), (0.757, 0.01796, -0.01657), (0.6034, 0.2266, -0.01657), (0.4242, 0.4242, -0.01657), (0.2266, 0.6034, -0.01657), (0.01796, 0.757, -0.01657), (-0.1936, 0.8794, -0.01657), (0.7456, -0.3935, -0.01657), (0.592, -0.1926, -0.01657), (0.4143, 0.01433, -0.01657), (0.2192, 0.2192, -0.01657), (0.01433, 0.4143, -0.01657), (-0.1926, 0.592, -0.01657), (-0.3935, 0.7456, -0.01657), (0.5807, -0.5807, -0.01657), (0.4, -0.4, -0.01657), (0.2039, -0.2039, -0.01657), (2.831e-07, 5.662e-07, -0.01657), (-0.2039, 0.2039, -0.01657), (-0.4, 0.4, -0.01657), (-0.5807, 0.5807, -0.01657), (0.3935, -0.7456, -0.01657), (0.1926, -0.592, -0.01657), (-0.01433, -0.4143, -0.01657), (-0.2192, -0.2192, -0.01657), (-0.4143, -0.01433, -0.01657), (-0.592, 0.1926, -0.01657), (-0.7456, 0.3935, -0.01657), (0.1936, -0.8794, -0.01657), (-0.01796, -0.757, -0.01657), (-0.2266, -0.6034, -0.01657), (-0.4242, -0.4242, -0.01657), (-0.6034, -0.2266, -0.01657), (-0.757, -0.01796, -0.01657), (-0.8794, 0.1936, -0.01657), (-0.008844, -0.9745, -0.01657), (-0.2193, -0.8845, -0.01657), (-0.4194, -0.7585, -0.01657), (-0.6015, -0.6015, -0.01657), (-0.7585, -0.4194, -0.01657), (-0.8845, -0.2193, -0.01657), (-0.9745, -0.008842, -0.01657), (0.0, 1.193, 0.1391), (0.2328, 1.17, 0.1391), (0.4567, 1.103, 0.1391), (0.663, 0.9923, 0.1391), (0.8439, 0.8439, 0.1391), (0.9923, 0.663, 0.1391), (1.103, 0.4567, 0.1391), (1.17, 0.2328, 0.1391), (1.193, 9.01e-08, 0.1391), (1.17, -0.2328, 0.1391), (1.103, -0.4567, 0.1391), (0.9923, -0.663, 0.1391), (0.8439, -0.8439, 0.1391), (0.663, -0.9923, 0.1391), (0.4567, -1.103, 0.1391), (0.2328, -1.17, 0.1391), (-3.889e-07, -1.193, 0.1391), (-0.2328, -1.17, 0.1391), (-0.4567, -1.103, 0.1391), (-0.663, -0.9923, 0.1391), (-0.8439, -0.8439, 0.1391), (-0.9923, -0.663, 0.1391), (-1.103, -0.4567, 0.1391), (-1.17, -0.2328, 0.1391), (-1.193, 1.152e-06, 0.1391), (-1.17, 0.2328, 0.1391), (-1.103, 0.4567, 0.1391), (-0.9923, 0.663, 0.1391), (-0.8439, 0.8439, 0.1391), (-0.663, 0.9923, 0.1391), (-0.4567, 1.103, 0.1391), (-0.2328, 1.17, 0.1391), (0.2264, 1.138, -0.04979), (3.041e-09, 1.16, -0.04979), (0.444, 1.072, -0.04979), (0.6446, 0.9647, -0.04979), (0.8204, 0.8204, -0.04979), (0.9647, 0.6446, -0.04979), (1.072, 0.444, -0.04979), (1.138, 0.2264, -0.04979), (1.16, 9.764e-08, -0.04979), (1.138, -0.2264, -0.04979), (1.072, -0.444, -0.04979), (0.9647, -0.6446, -0.04979), (0.8204, -0.8204, -0.04979), (0.6446, -0.9647, -0.04979), (0.444, -1.072, -0.04979), (0.2264, -1.138, -0.04979), (-3.75e-07, -1.16, -0.04979), (-0.2264, -1.138, -0.04979), (-0.444, -1.072, -0.04979), (-0.6446, -0.9647, -0.04979), (-0.8204, -0.8204, -0.04979), (-0.9647, -0.6446, -0.04979), (-1.072, -0.444, -0.04979), (-1.138, -0.2263, -0.04979), (-1.16, 1.13e-06, -0.04979), (-1.138, 0.2264, -0.04979), (-1.072, 0.444, -0.04979), (-0.9647, 0.6446, -0.04979), (-0.8204, 0.8204, -0.04979), (-0.6446, 0.9647, -0.04979), (-0.444, 1.072, -0.04979), (-0.2263, 1.138, -0.04979), (7.966e-09, 1.107, 0.1391), (0.2159, 1.085, 0.1391), (0.4234, 1.022, 0.1391), (0.6148, 0.92, 0.1391), (0.7824, 0.7824, 0.1391), (0.92, 0.6148, 0.1391), (1.022, 0.4234, 0.1391), (1.085, 0.2159, 0.1391), (1.107, 1.098e-07, 0.1391), (1.085, -0.2159, 0.1391), (1.022, -0.4234, 0.1391), (0.92, -0.6148, 0.1391), (0.7824, -0.7824, 0.1391), (0.6148, -0.92, 0.1391), (0.4234, -1.022, 0.1391), (0.2159, -1.085, 0.1391), (-3.526e-07, -1.107, 0.1391), (-0.2159, -1.085, 0.1391), (-0.4234, -1.022, 0.1391), (-0.6148, -0.92, 0.1391), (-0.7824, -0.7824, 0.1391), (-0.92, -0.6148, 0.1391), (-1.022, -0.4234, 0.1391), (-1.085, -0.2159, 0.1391), (-1.107, 1.095e-06, 0.1391), (-1.085, 0.2159, 0.1391), (-1.022, 0.4234, 0.1391), (-0.92, 0.6148, 0.1391), (-0.7824, 0.7824, 0.1391), (-0.6148, 0.92, 0.1391), (-0.4234, 1.022, 0.1391), (-0.2159, 1.085, 0.1391), (1.447e-08, 1.045, -0.01657), (0.2039, 1.025, -0.01657), (0.4, 0.9656, -0.01657), (0.5807, 0.8691, -0.01657), (0.7391, 0.7391, -0.01657), (0.8691, 0.5807, -0.01657), (0.9656, 0.4, -0.01657), (1.025, 0.2039, -0.01657), (1.045, 1.25e-07, -0.01657), (1.025, -0.2039, -0.01657), (0.9656, -0.4, -0.01657), (0.8691, -0.5807, -0.01657), (0.7391, -0.7391, -0.01657), (0.5807, -0.8691, -0.01657), (0.4, -0.9656, -0.01657), (0.2039, -1.025, -0.01657), (-3.261e-07, -1.045, -0.01657), (-0.2039, -1.025, -0.01657), (-0.4, -0.9656, -0.01657), (-0.5807, -0.8691, -0.01657), (-0.7391, -0.7391, -0.01657), (-0.8691, -0.5807, -0.01657), (-0.9656, -0.4, -0.01657), (-1.025, -0.2039, -0.01657), (-1.045, 1.055e-06, -0.01657), (-1.025, 0.2039, -0.01657), (-0.9656, 0.4, -0.01657), (-0.8691, 0.5807, -0.01657), (-0.7391, 0.7391, -0.01657), (-0.5807, 0.8691, -0.01657), (-0.4, 0.9656, -0.01657), (-0.2039, 1.025, -0.01657), (1.971e-16, -1.293, 0.05353), (1.971e-16, -1.205, 0.142), (0.2328, -1.31, 0.06974), (0.2328, -1.221, 0.1582), (0.4567, -1.358, 0.1178), (0.4567, -1.269, 0.2062), (0.663, -1.436, 0.1957), (0.663, -1.347, 0.2842), (0.8439, -1.541, 0.3007), (0.8439, -1.452, 0.3892), (0.9923, -1.669, 0.4286), (0.9923, -1.58, 0.517), (1.103, -1.814, 0.5745), (1.103, -1.726, 0.6629), (1.17, -1.973, 0.7328), (1.17, -1.884, 0.8212), (1.193, -2.137, 0.8974), (1.193, -2.049, 0.9859), (1.17, -2.302, 1.062), (1.17, -2.213, 1.15), (1.103, -2.46, 1.22), (1.103, -2.372, 1.309), (0.9923, -2.606, 1.366), (0.9923, -2.518, 1.455), (0.8439, -2.734, 1.494), (0.8439, -2.646, 1.583), (0.663, -2.839, 1.599), (0.663, -2.751, 1.688), (0.4567, -2.917, 1.677), (0.4567, -2.828, 1.765), (0.2328, -2.965, 1.725), (0.2328, -2.877, 1.814), (-3.889e-07, -2.981, 1.741), (-3.889e-07, -2.893, 1.83), (-0.2328, -2.965, 1.725), (-0.2328, -2.877, 1.814), (-0.4567, -2.917, 1.677), (-0.4567, -2.828, 1.765), (-0.663, -2.839, 1.599), (-0.663, -2.751, 1.688), (-0.8439, -2.734, 1.494), (-0.8439, -2.646, 1.583), (-0.9923, -2.606, 1.366), (-0.9923, -2.518, 1.455), (-1.103, -2.46, 1.22), (-1.103, -2.372, 1.309), (-1.17, -2.302, 1.062), (-1.17, -2.213, 1.15), (-1.193, -2.137, 0.8974), (-1.193, -2.049, 0.9859), (-1.17, -1.973, 0.7328), (-1.17, -1.884, 0.8212), (-1.103, -1.814, 0.5745), (-1.103, -1.726, 0.6629), (-0.9923, -1.669, 0.4286), (-0.9923, -1.58, 0.517), (-0.8439, -1.541, 0.3007), (-0.8439, -1.452, 0.3892), (-0.663, -1.436, 0.1957), (-0.663, -1.347, 0.2842), (-0.4567, -1.358, 0.1178), (-0.4567, -1.269, 0.2062), (-0.2328, -1.31, 0.06974), (-0.2328, -1.221, 0.1582), (3.041e-09, -1.362, 0.03187), (0.2264, -1.378, 0.04764), (0.444, -1.424, 0.09432), (0.6446, -1.5, 0.1701), (0.8204, -1.602, 0.2722), (0.9647, -1.727, 0.3965), (1.072, -1.868, 0.5383), (1.138, -2.022, 0.6922), (1.16, -2.182, 0.8523), (1.138, -2.342, 1.012), (1.072, -2.496, 1.166), (0.9647, -2.638, 1.308), (0.8204, -2.763, 1.432), (0.6446, -2.865, 1.534), (0.444, -2.94, 1.61), (0.2264, -2.987, 1.657), (-3.75e-07, -3.003, 1.673), (-0.2264, -2.987, 1.657), (-0.444, -2.94, 1.61), (-0.6446, -2.865, 1.534), (-0.8204, -2.763, 1.432), (-0.9647, -2.638, 1.308), (-1.072, -2.496, 1.166), (-1.138, -2.342, 1.012), (-1.16, -2.182, 0.8523), (-1.138, -2.022, 0.6922), (-1.072, -1.868, 0.5383), (-0.9647, -1.727, 0.3965), (-0.8204, -1.602, 0.2722), (-0.6446, -1.5, 0.1701), (-0.444, -1.424, 0.09432), (-0.2263, -1.378, 0.04764), (-5.924e-09, -1.481, 0.08265), (0.2029, -1.495, 0.09678), (0.3981, -1.537, 0.1386), (0.5779, -1.605, 0.2066), (0.7355, -1.696, 0.2981), (0.8649, -1.808, 0.4095), (0.961, -1.935, 0.5367), (1.02, -2.073, 0.6747), (1.04, -2.217, 0.8182), (1.02, -2.36, 0.9617), (0.961, -2.498, 1.1), (0.8649, -2.625, 1.227), (0.7355, -2.737, 1.338), (0.5779, -2.828, 1.43), (0.3981, -2.896, 1.498), (0.2029, -2.938, 1.54), (-3.449e-07, -2.952, 1.554), (-0.2029, -2.938, 1.54), (-0.3981, -2.896, 1.498), (-0.5779, -2.828, 1.43), (-0.7355, -2.737, 1.338), (-0.8649, -2.625, 1.227), (-0.961, -2.498, 1.1), (-1.02, -2.36, 0.9617), (-1.04, -2.217, 0.8182), (-1.02, -2.073, 0.6747), (-0.961, -1.935, 0.5367), (-0.8649, -1.808, 0.4095), (-0.7355, -1.696, 0.2981), (-0.5779, -1.605, 0.2066), (-0.3981, -1.537, 0.1386), (-0.2029, -1.495, 0.09678), (0.8113, -1.841, 0.4424), (0.8531, -1.999, 0.6007), (0.8596, -2.165, 0.767), (0.8303, -2.333, 0.935), (0.7665, -2.496, 1.098), (0.6705, -2.648, 1.25), (0.5461, -2.783, 1.385), (0.6206, -1.759, 0.3611), (0.6364, -1.931, 0.5327), (0.6245, -2.113, 0.7149), (0.5856, -2.299, 0.9005), (0.5211, -2.481, 1.083), (0.4334, -2.652, 1.254), (0.326, -2.807, 1.408), (0.3994, -1.695, 0.2965), (0.3834, -1.872, 0.474), (0.3508, -2.063, 0.6646), (0.3026, -2.259, 0.8607), (0.2409, -2.453, 1.055), (0.168, -2.638, 1.24), (0.08665, -2.807, 1.408), (0.1594, -1.65, 0.2514), (0.1098, -1.826, 0.4278), (0.05599, -2.018, 0.6191), (-2.682e-07, -2.217, 0.8182), (-0.05599, -2.416, 1.017), (-0.1098, -2.607, 1.209), (-0.1594, -2.783, 1.385), (-0.08665, -1.626, 0.2281), (-0.168, -1.795, 0.3965), (-0.2409, -1.98, 0.5814), (-0.3026, -2.174, 0.7756), (-0.3508, -2.37, 0.9718), (-0.3834, -2.561, 1.162), (-0.3994, -2.738, 1.34), (-0.326, -1.626, 0.228), (-0.4334, -1.781, 0.3822), (-0.5211, -1.952, 0.5537), (-0.5856, -2.134, 0.7358), (-0.6245, -2.32, 0.9215), (-0.6364, -2.502, 1.104), (-0.6206, -2.674, 1.275), (-0.5461, -1.65, 0.2514), (-0.6705, -1.785, 0.3864), (-0.7665, -1.937, 0.5383), (-0.8303, -2.1, 0.7014), (-0.8596, -2.268, 0.8693), (-0.8532, -2.434, 1.036), (-0.8113, -2.592, 1.194), (7.966e-09, -1.266, 0.2034), (0.2159, -1.281, 0.2185), (0.4234, -1.326, 0.263), (0.6148, -1.398, 0.3353), (0.7824, -1.496, 0.4326), (0.92, -1.614, 0.5512), (1.022, -1.749, 0.6864), (1.085, -1.896, 0.8332), (1.107, -2.049, 0.9859), (1.085, -2.202, 1.139), (1.022, -2.348, 1.285), (0.92, -2.484, 1.421), (0.7824, -2.602, 1.539), (0.6148, -2.699, 1.636), (0.4234, -2.772, 1.709), (0.2159, -2.816, 1.753), (-3.526e-07, -2.831, 1.768), (-0.2159, -2.816, 1.753), (-0.4234, -2.772, 1.709), (-0.6148, -2.699, 1.636), (-0.7824, -2.602, 1.539), (-0.92, -2.484, 1.421), (-1.022, -2.348, 1.285), (-1.085, -2.202, 1.139), (-1.107, -2.049, 0.9859), (-1.085, -1.896, 0.8332), (-1.022, -1.749, 0.6864), (-0.92, -1.614, 0.5512), (-0.7824, -1.496, 0.4326), (-0.6148, -1.398, 0.3353), (-0.4234, -1.326, 0.263), (-0.2159, -1.281, 0.2185), (1.447e-08, -1.42, 0.1367), (0.2039, -1.434, 0.1509), (0.4, -1.476, 0.193), (0.5807, -1.544, 0.2613), (0.7391, -1.636, 0.3532), (0.8691, -1.748, 0.4652), (0.9656, -1.876, 0.5929), (1.025, -2.015, 0.7316), (1.045, -2.159, 0.8758), (1.025, -2.303, 1.02), (0.9656, -2.442, 1.159), (0.8691, -2.57, 1.286), (0.7391, -2.682, 1.398), (0.5807, -2.773, 1.49), (0.4, -2.842, 1.559), (0.2039, -2.884, 1.601), (-3.261e-07, -2.898, 1.615), (-0.2039, -2.884, 1.601), (-0.4, -2.842, 1.559), (-0.5807, -2.773, 1.49), (-0.7391, -2.682, 1.398), (-0.8691, -2.57, 1.286), (-0.9656, -2.442, 1.159), (-1.025, -2.303, 1.02), (-1.045, -2.159, 0.8758), (-1.025, -2.015, 0.7316), (-0.9656, -1.876, 0.5929), (-0.8691, -1.748, 0.4652), (-0.7391, -1.636, 0.3532), (-0.5807, -1.544, 0.2613), (-0.4, -1.476, 0.193), (-0.2039, -1.434, 0.1509), (0.9745, -2.153, 0.8695), (0.8845, -2.004, 0.7207), (0.7585, -1.862, 0.5792), (0.6015, -1.734, 0.4504), (0.4194, -1.623, 0.3394), (0.2193, -1.534, 0.2504), (0.008845, -1.47, 0.1867), (0.8794, -2.296, 1.013), (0.757, -2.146, 0.8631), (0.6034, -1.999, 0.7156), (0.4242, -1.859, 0.5758), (0.2266, -1.732, 0.4491), (0.01796, -1.624, 0.3405), (-0.1936, -1.537, 0.254), (0.7456, -2.437, 1.154), (0.592, -2.295, 1.012), (0.4143, -2.149, 0.8656), (0.2192, -2.004, 0.7207), (0.01433, -1.866, 0.5828), (-0.1926, -1.74, 0.4571), (-0.3935, -1.632, 0.3486), (0.5807, -2.57, 1.286), (0.4, -2.442, 1.159), (0.2039, -2.303, 1.02), (2.831e-07, -2.159, 0.8758), (-0.2039, -2.015, 0.7316), (-0.4, -1.876, 0.5929), (-0.5807, -1.748, 0.4652), (0.3935, -2.686, 1.403), (0.1926, -2.578, 1.294), (-0.01433, -2.452, 1.169), (-0.2192, -2.314, 1.031), (-0.4143, -2.169, 0.8859), (-0.592, -2.023, 0.7396), (-0.7456, -1.881, 0.5975), (0.1936, -2.781, 1.498), (-0.01796, -2.694, 1.411), (-0.2266, -2.586, 1.302), (-0.4242, -2.459, 1.176), (-0.6034, -2.319, 1.036), (-0.757, -2.172, 0.8885), (-0.8794, -2.022, 0.7389), (-0.008844, -2.848, 1.565), (-0.2193, -2.784, 1.501), (-0.4194, -2.695, 1.412), (-0.6015, -2.584, 1.301), (-0.7585, -2.456, 1.172), (-0.8845, -2.314, 1.031), (-0.9745, -2.165, 0.882), (1.971e-16, -1.205, 0.142), (0.2328, -1.221, 0.1582), (0.4567, -1.269, 0.2062), (0.663, -1.347, 0.2842), (0.8439, -1.452, 0.3892), (0.9923, -1.58, 0.517), (1.103, -1.726, 0.6629), (1.17, -1.884, 0.8212), (1.193, -2.049, 0.9859), (1.17, -2.213, 1.15), (1.103, -2.372, 1.309), (0.9923, -2.518, 1.455), (0.8439, -2.646, 1.583), (0.663, -2.751, 1.688), (0.4567, -2.828, 1.765), (0.2328, -2.877, 1.814), (-3.889e-07, -2.893, 1.83), (-0.2328, -2.877, 1.814), (-0.4567, -2.828, 1.765), (-0.663, -2.751, 1.688), (-0.8439, -2.646, 1.583), (-0.9923, -2.518, 1.455), (-1.103, -2.372, 1.309), (-1.17, -2.213, 1.15), (-1.193, -2.049, 0.9859), (-1.17, -1.884, 0.8212), (-1.103, -1.726, 0.6629), (-0.9923, -1.58, 0.517), (-0.8439, -1.452, 0.3892), (-0.663, -1.347, 0.2842), (-0.4567, -1.269, 0.2062), (-0.2328, -1.221, 0.1582), (0.2264, -1.378, 0.04764), (3.041e-09, -1.362, 0.03187), (0.444, -1.424, 0.09432), (0.6446, -1.5, 0.1701), (0.8204, -1.602, 0.2722), (0.9647, -1.727, 0.3965), (1.072, -1.868, 0.5383), (1.138, -2.022, 0.6922), (1.16, -2.182, 0.8523), (1.138, -2.342, 1.012), (1.072, -2.496, 1.166), (0.9647, -2.638, 1.308), (0.8204, -2.763, 1.432), (0.6446, -2.865, 1.534), (0.444, -2.94, 1.61), (0.2264, -2.987, 1.657), (-3.75e-07, -3.003, 1.673), (-0.2264, -2.987, 1.657), (-0.444, -2.94, 1.61), (-0.6446, -2.865, 1.534), (-0.8204, -2.763, 1.432), (-0.9647, -2.638, 1.308), (-1.072, -2.496, 1.166), (-1.138, -2.342, 1.012), (-1.16, -2.182, 0.8523), (-1.138, -2.022, 0.6922), (-1.072, -1.868, 0.5383), (-0.9647, -1.727, 0.3965), (-0.8204, -1.602, 0.2722), (-0.6446, -1.5, 0.1701), (-0.444, -1.424, 0.09432), (-0.2263, -1.378, 0.04764), (7.966e-09, -1.266, 0.2034), (0.2159, -1.281, 0.2185), (0.4234, -1.326, 0.263), (0.6148, -1.398, 0.3353), (0.7824, -1.496, 0.4326), (0.92, -1.614, 0.5512), (1.022, -1.749, 0.6864), (1.085, -1.896, 0.8332), (1.107, -2.049, 0.9859), (1.085, -2.202, 1.139), (1.022, -2.348, 1.285), (0.92, -2.484, 1.421), (0.7824, -2.602, 1.539), (0.6148, -2.699, 1.636), (0.4234, -2.772, 1.709), (0.2159, -2.816, 1.753), (-3.526e-07, -2.831, 1.768), (-0.2159, -2.816, 1.753), (-0.4234, -2.772, 1.709), (-0.6148, -2.699, 1.636), (-0.7824, -2.602, 1.539), (-0.92, -2.484, 1.421), (-1.022, -2.348, 1.285), (-1.085, -2.202, 1.139), (-1.107, -2.049, 0.9859), (-1.085, -1.896, 0.8332), (-1.022, -1.749, 0.6864), (-0.92, -1.614, 0.5512), (-0.7824, -1.496, 0.4326), (-0.6148, -1.398, 0.3353), (-0.4234, -1.326, 0.263), (-0.2159, -1.281, 0.2185), (1.447e-08, -1.42, 0.1367), (0.2039, -1.434, 0.1509), (0.4, -1.476, 0.193), (0.5807, -1.544, 0.2613), (0.7391, -1.636, 0.3532), (0.8691, -1.748, 0.4652), (0.9656, -1.876, 0.5929), (1.025, -2.015, 0.7316), (1.045, -2.159, 0.8758), (1.025, -2.303, 1.02), (0.9656, -2.442, 1.159), (0.8691, -2.57, 1.286), (0.7391, -2.682, 1.398), (0.5807, -2.773, 1.49), (0.4, -2.842, 1.559), (0.2039, -2.884, 1.601), (-3.261e-07, -2.898, 1.615), (-0.2039, -2.884, 1.601), (-0.4, -2.842, 1.559), (-0.5807, -2.773, 1.49), (-0.7391, -2.682, 1.398), (-0.8691, -2.57, 1.286), (-0.9656, -2.442, 1.159), (-1.025, -2.303, 1.02), (-1.045, -2.159, 0.8758), (-1.025, -2.015, 0.7316), (-0.9656, -1.876, 0.5929), (-0.8691, -1.748, 0.4652), (-0.7391, -1.636, 0.3532), (-0.5807, -1.544, 0.2613), (-0.4, -1.476, 0.193), (-0.2039, -1.434, 0.1509)], [], [(276, 0, 1, 277), (277, 1, 2, 278), (278, 2, 3, 279), (279, 3, 4, 280), (280, 4, 5, 281), (281, 5, 6, 282), (282, 6, 7, 283), (283, 7, 8, 284), (284, 8, 9, 285), (285, 9, 10, 286), (286, 10, 11, 287), (276, 287, 11, 0), (0, 12, 13, 1), (1, 13, 14, 2), (2, 14, 15, 3), (3, 15, 16, 4), (4, 16, 17, 5), (5, 17, 18, 6), (6, 18, 19, 7), (7, 19, 20, 8), (8, 20, 21, 9), (9, 21, 22, 10), (10, 22, 23, 11), (11, 23, 12, 0), (12, 24, 25, 13), (13, 25, 26, 14), (14, 26, 27, 15), (15, 27, 28, 16), (16, 28, 29, 17), (17, 29, 30, 18), (18, 30, 31, 19), (19, 31, 32, 20), (20, 32, 33, 21), (21, 33, 34, 22), (22, 34, 35, 23), (23, 35, 24, 12), (24, 36, 37, 25), (25, 37, 38, 26), (26, 38, 39, 27), (27, 39, 40, 28), (28, 40, 41, 29), (29, 41, 42, 30), (30, 42, 43, 31), (31, 43, 44, 32), (32, 44, 45, 33), (33, 45, 46, 34), (34, 46, 47, 35), (35, 47, 36, 24), (36, 48, 49, 37), (37, 49, 50, 38), (38, 50, 51, 39), (39, 51, 52, 40), (40, 52, 53, 41), (41, 53, 54, 42), (42, 54, 55, 43), (43, 55, 56, 44), (44, 56, 57, 45), (45, 57, 58, 46), (46, 58, 59, 47), (47, 59, 48, 36), (48, 60, 61, 49), (49, 61, 62, 50), (50, 62, 63, 51), (51, 63, 64, 52), (52, 64, 65, 53), (53, 65, 66, 54), (54, 66, 67, 55), (55, 67, 68, 56), (56, 68, 69, 57), (57, 69, 70, 58), (58, 70, 71, 59), (59, 71, 60, 48), (60, 72, 73, 61), (61, 73, 74, 62), (62, 74, 75, 63), (63, 75, 76, 64), (64, 76, 77, 65), (65, 77, 78, 66), (66, 78, 79, 67), (67, 79, 80, 68), (68, 80, 81, 69), (69, 81, 82, 70), (70, 82, 83, 71), (71, 83, 72, 60), (72, 84, 85, 73), (73, 85, 86, 74), (74, 86, 87, 75), (75, 87, 88, 76), (76, 88, 89, 77), (77, 89, 90, 78), (78, 90, 91, 79), (79, 91, 92, 80), (80, 92, 93, 81), (81, 93, 94, 82), (82, 94, 95, 83), (83, 95, 84, 72), (84, 96, 97, 85), (85, 97, 98, 86), (86, 98, 99, 87), (87, 99, 100, 88), (88, 100, 101, 89), (89, 101, 102, 90), (90, 102, 103, 91), (91, 103, 104, 92), (92, 104, 105, 93), (93, 105, 106, 94), (94, 106, 107, 95), (95, 107, 96, 84), (96, 108, 109, 97), (97, 109, 110, 98), (98, 110, 111, 99), (99, 111, 112, 100), (100, 112, 113, 101), (101, 113, 114, 102), (102, 114, 115, 103), (103, 115, 116, 104), (104, 116, 117, 105), (105, 117, 118, 106), (106, 118, 119, 107), (107, 119, 108, 96), (108, 120, 121, 109), (109, 121, 122, 110), (110, 122, 123, 111), (111, 123, 124, 112), (112, 124, 125, 113), (113, 125, 126, 114), (114, 126, 127, 115), (115, 127, 128, 116), (116, 128, 129, 117), (117, 129, 130, 118), (118, 130, 131, 119), (119, 131, 120, 108), (120, 264, 265, 121), (121, 265, 266, 122), (122, 266, 267, 123), (123, 267, 268, 124), (124, 268, 269, 125), (125, 269, 270, 126), (126, 270, 271, 127), (127, 271, 272, 128), (128, 272, 273, 129), (129, 273, 274, 130), (130, 274, 275, 131), (131, 275, 264, 120), (420, 421, 133, 132), (421, 422, 134, 133), (422, 423, 135, 134), (423, 424, 136, 135), (424, 425, 137, 136), (425, 426, 138, 137), (426, 427, 139, 138), (427, 428, 140, 139), (428, 429, 141, 140), (429, 430, 142, 141), (430, 431, 143, 142), (420, 132, 143, 431), (132, 133, 145, 144), (133, 134, 146, 145), (134, 135, 147, 146), (135, 136, 148, 147), (136, 137, 149, 148), (137, 138, 150, 149), (138, 139, 151, 150), (139, 140, 152, 151), (140, 141, 153, 152), (141, 142, 154, 153), (142, 143, 155, 154), (143, 132, 144, 155), (144, 145, 157, 156), (145, 146, 158, 157), (146, 147, 159, 158), (147, 148, 160, 159), (148, 149, 161, 160), (149, 150, 162, 161), (150, 151, 163, 162), (151, 152, 164, 163), (152, 153, 165, 164), (153, 154, 166, 165), (154, 155, 167, 166), (155, 144, 156, 167), (156, 157, 169, 168), (157, 158, 170, 169), (158, 159, 171, 170), (159, 160, 172, 171), (160, 161, 173, 172), (161, 162, 174, 173), (162, 163, 175, 174), (163, 164, 176, 175), (164, 165, 177, 176), (165, 166, 178, 177), (166, 167, 179, 178), (167, 156, 168, 179), (168, 169, 181, 180), (169, 170, 182, 181), (170, 171, 183, 182), (171, 172, 184, 183), (172, 173, 185, 184), (173, 174, 186, 185), (174, 175, 187, 186), (175, 176, 188, 187), (176, 177, 189, 188), (177, 178, 190, 189), (178, 179, 191, 190), (179, 168, 180, 191), (180, 181, 193, 192), (181, 182, 194, 193), (182, 183, 195, 194), (183, 184, 196, 195), (184, 185, 197, 196), (185, 186, 198, 197), (186, 187, 199, 198), (187, 188, 200, 199), (188, 189, 201, 200), (189, 190, 202, 201), (190, 191, 203, 202), (191, 180, 192, 203), (192, 193, 205, 204), (193, 194, 206, 205), (194, 195, 207, 206), (195, 196, 208, 207), (196, 197, 209, 208), (197, 198, 210, 209), (198, 199, 211, 210), (199, 200, 212, 211), (200, 201, 213, 212), (201, 202, 214, 213), (202, 203, 215, 214), (203, 192, 204, 215), (204, 205, 217, 216), (205, 206, 218, 217), (206, 207, 219, 218), (207, 208, 220, 219), (208, 209, 221, 220), (209, 210, 222, 221), (210, 211, 223, 222), (211, 212, 224, 223), (212, 213, 225, 224), (213, 214, 226, 225), (214, 215, 227, 226), (215, 204, 216, 227), (216, 217, 229, 228), (217, 218, 230, 229), (218, 219, 231, 230), (219, 220, 232, 231), (220, 221, 233, 232), (221, 222, 234, 233), (222, 223, 235, 234), (223, 224, 236, 235), (224, 225, 237, 236), (225, 226, 238, 237), (226, 227, 239, 238), (227, 216, 228, 239), (228, 229, 241, 240), (229, 230, 242, 241), (230, 231, 243, 242), (231, 232, 244, 243), (232, 233, 245, 244), (233, 234, 246, 245), (234, 235, 247, 246), (235, 236, 248, 247), (236, 237, 249, 248), (237, 238, 250, 249), (238, 239, 251, 250), (239, 228, 240, 251), (240, 241, 253, 252), (241, 242, 254, 253), (242, 243, 255, 254), (243, 244, 256, 255), (244, 245, 257, 256), (245, 246, 258, 257), (246, 247, 259, 258), (247, 248, 260, 259), (248, 249, 261, 260), (249, 250, 262, 261), (250, 251, 263, 262), (251, 240, 252, 263), (252, 253, 265, 264), (253, 254, 266, 265), (254, 255, 267, 266), (255, 256, 268, 267), (256, 257, 269, 268), (257, 258, 270, 269), (258, 259, 271, 270), (259, 260, 272, 271), (260, 261, 273, 272), (261, 262, 274, 273), (262, 263, 275, 274), (263, 252, 264, 275), (276, 277, 289, 288), (277, 278, 290, 289), (278, 279, 291, 290), (279, 280, 292, 291), (280, 281, 293, 292), (281, 282, 294, 293), (282, 283, 295, 294), (283, 284, 296, 295), (284, 285, 297, 296), (285, 286, 298, 297), (286, 287, 299, 298), (276, 288, 299, 287), (288, 289, 301, 300), (289, 290, 302, 301), (290, 291, 303, 302), (291, 292, 304, 303), (292, 293, 305, 304), (293, 294, 306, 305), (294, 295, 307, 306), (295, 296, 308, 307), (296, 297, 309, 308), (297, 298, 310, 309), (298, 299, 311, 310), (299, 288, 300, 311), (300, 301, 313, 312), (301, 302, 314, 313), (302, 303, 315, 314), (303, 304, 316, 315), (304, 305, 317, 316), (305, 306, 318, 317), (306, 307, 319, 318), (307, 308, 320, 319), (308, 309, 321, 320), (309, 310, 322, 321), (310, 311, 323, 322), (311, 300, 312, 323), (312, 313, 325, 324), (313, 314, 326, 325), (314, 315, 327, 326), (315, 316, 328, 327), (316, 317, 329, 328), (317, 318, 330, 329), (318, 319, 331, 330), (319, 320, 332, 331), (320, 321, 333, 332), (321, 322, 334, 333), (322, 323, 335, 334), (323, 312, 324, 335), (324, 325, 337, 336), (325, 326, 338, 337), (326, 327, 339, 338), (327, 328, 340, 339), (328, 329, 341, 340), (329, 330, 342, 341), (330, 331, 343, 342), (331, 332, 344, 343), (332, 333, 345, 344), (333, 334, 346, 345), (334, 335, 347, 346), (335, 324, 336, 347), (336, 337, 349, 348), (337, 338, 350, 349), (338, 339, 351, 350), (339, 340, 352, 351), (340, 341, 353, 352), (341, 342, 354, 353), (342, 343, 355, 354), (343, 344, 356, 355), (344, 345, 357, 356), (345, 346, 358, 357), (346, 347, 359, 358), (347, 336, 348, 359), (348, 349, 361, 360), (349, 350, 362, 361), (350, 351, 363, 362), (351, 352, 364, 363), (352, 353, 365, 364), (353, 354, 366, 365), (354, 355, 367, 366), (355, 356, 368, 367), (356, 357, 369, 368), (357, 358, 370, 369), (358, 359, 371, 370), (359, 348, 360, 371), (360, 361, 373, 372), (361, 362, 374, 373), (362, 363, 375, 374), (363, 364, 376, 375), (364, 365, 377, 376), (365, 366, 378, 377), (366, 367, 379, 378), (367, 368, 380, 379), (368, 369, 381, 380), (369, 370, 382, 381), (370, 371, 383, 382), (371, 360, 372, 383), (372, 373, 385, 384), (373, 374, 386, 385), (374, 375, 387, 386), (375, 376, 388, 387), (376, 377, 389, 388), (377, 378, 390, 389), (378, 379, 391, 390), (379, 380, 392, 391), (380, 381, 393, 392), (381, 382, 394, 393), (382, 383, 395, 394), (383, 372, 384, 395), (384, 385, 397, 396), (385, 386, 398, 397), (386, 387, 399, 398), (387, 388, 400, 399), (388, 389, 401, 400), (389, 390, 402, 401), (390, 391, 403, 402), (391, 392, 404, 403), (392, 393, 405, 404), (393, 394, 406, 405), (394, 395, 407, 406), (395, 384, 396, 407), (396, 397, 409, 408), (397, 398, 410, 409), (398, 399, 411, 410), (399, 400, 412, 411), (400, 401, 413, 412), (401, 402, 414, 413), (402, 403, 415, 414), (403, 404, 416, 415), (404, 405, 417, 416), (405, 406, 418, 417), (406, 407, 419, 418), (407, 396, 408, 419), (408, 409, 565, 564), (409, 410, 566, 565), (410, 411, 567, 566), (411, 412, 568, 567), (412, 413, 569, 568), (413, 414, 570, 569), (414, 415, 571, 570), (415, 416, 572, 571), (416, 417, 573, 572), (417, 418, 574, 573), (418, 419, 575, 574), (419, 408, 564, 575), (420, 432, 433, 421), (421, 433, 434, 422), (422, 434, 435, 423), (423, 435, 436, 424), (424, 436, 437, 425), (425, 437, 438, 426), (426, 438, 439, 427), (427, 439, 440, 428), (428, 440, 441, 429), (429, 441, 442, 430), (430, 442, 443, 431), (420, 431, 443, 432), (432, 444, 445, 433), (433, 445, 446, 434), (434, 446, 447, 435), (435, 447, 448, 436), (436, 448, 449, 437), (437, 449, 450, 438), (438, 450, 451, 439), (439, 451, 452, 440), (440, 452, 453, 441), (441, 453, 454, 442), (442, 454, 455, 443), (443, 455, 444, 432), (444, 456, 457, 445), (445, 457, 458, 446), (446, 458, 459, 447), (447, 459, 460, 448), (448, 460, 461, 449), (449, 461, 462, 450), (450, 462, 463, 451), (451, 463, 464, 452), (452, 464, 465, 453), (453, 465, 466, 454), (454, 466, 467, 455), (455, 467, 456, 444), (456, 468, 469, 457), (457, 469, 470, 458), (458, 470, 471, 459), (459, 471, 472, 460), (460, 472, 473, 461), (461, 473, 474, 462), (462, 474, 475, 463), (463, 475, 476, 464), (464, 476, 477, 465), (465, 477, 478, 466), (466, 478, 479, 467), (467, 479, 468, 456), (468, 480, 481, 469), (469, 481, 482, 470), (470, 482, 483, 471), (471, 483, 484, 472), (472, 484, 485, 473), (473, 485, 486, 474), (474, 486, 487, 475), (475, 487, 488, 476), (476, 488, 489, 477), (477, 489, 490, 478), (478, 490, 491, 479), (479, 491, 480, 468), (480, 492, 493, 481), (481, 493, 494, 482), (482, 494, 495, 483), (483, 495, 496, 484), (484, 496, 497, 485), (485, 497, 498, 486), (486, 498, 499, 487), (487, 499, 500, 488), (488, 500, 501, 489), (489, 501, 502, 490), (490, 502, 503, 491), (491, 503, 492, 480), (492, 504, 505, 493), (493, 505, 506, 494), (494, 506, 507, 495), (495, 507, 508, 496), (496, 508, 509, 497), (497, 509, 510, 498), (498, 510, 511, 499), (499, 511, 512, 500), (500, 512, 513, 501), (501, 513, 514, 502), (502, 514, 515, 503), (503, 515, 504, 492), (504, 516, 517, 505), (505, 517, 518, 506), (506, 518, 519, 507), (507, 519, 520, 508), (508, 520, 521, 509), (509, 521, 522, 510), (510, 522, 523, 511), (511, 523, 524, 512), (512, 524, 525, 513), (513, 525, 526, 514), (514, 526, 527, 515), (515, 527, 516, 504), (516, 528, 529, 517), (517, 529, 530, 518), (518, 530, 531, 519), (519, 531, 532, 520), (520, 532, 533, 521), (521, 533, 534, 522), (522, 534, 535, 523), (523, 535, 536, 524), (524, 536, 537, 525), (525, 537, 538, 526), (526, 538, 539, 527), (527, 539, 528, 516), (528, 540, 541, 529), (529, 541, 542, 530), (530, 542, 543, 531), (531, 543, 544, 532), (532, 544, 545, 533), (533, 545, 546, 534), (534, 546, 547, 535), (535, 547, 548, 536), (536, 548, 549, 537), (537, 549, 550, 538), (538, 550, 551, 539), (539, 551, 540, 528), (540, 552, 553, 541), (541, 553, 554, 542), (542, 554, 555, 543), (543, 555, 556, 544), (544, 556, 557, 545), (545, 557, 558, 546), (546, 558, 559, 547), (547, 559, 560, 548), (548, 560, 561, 549), (549, 561, 562, 550), (550, 562, 563, 551), (551, 563, 552, 540), (552, 564, 565, 553), (553, 565, 566, 554), (554, 566, 567, 555), (555, 567, 568, 556), (556, 568, 569, 557), (557, 569, 570, 558), (558, 570, 571, 559), (559, 571, 572, 560), (560, 572, 573, 561), (561, 573, 574, 562), (562, 574, 575, 563), (563, 575, 564, 552), (576, 577, 579, 578), (578, 579, 581, 580), (580, 581, 583, 582), (582, 583, 585, 584), (584, 585, 587, 586), (586, 587, 589, 588), (588, 589, 591, 590), (590, 591, 593, 592), (592, 593, 595, 594), (594, 595, 597, 596), (596, 597, 599, 598), (598, 599, 601, 600), (600, 601, 603, 602), (602, 603, 605, 604), (604, 605, 607, 606), (606, 607, 609, 608), (608, 609, 611, 610), (610, 611, 613, 612), (612, 613, 615, 614), (614, 615, 617, 616), (616, 617, 619, 618), (618, 619, 621, 620), (620, 621, 623, 622), (622, 623, 625, 624), (624, 625, 627, 626), (626, 627, 629, 628), (628, 629, 631, 630), (630, 631, 633, 632), (632, 633, 635, 634), (634, 635, 637, 636), (636, 637, 639, 638), (638, 639, 577, 576), (582, 584, 644, 643), (600, 602, 653, 652), (618, 620, 662, 661), (636, 638, 671, 670), (592, 594, 649, 648), (610, 612, 658, 657), (628, 630, 667, 666), (584, 586, 645, 644), (602, 604, 654, 653), (620, 622, 663, 662), (576, 578, 641, 640), (638, 576, 640, 671), (594, 596, 650, 649), (612, 614, 659, 658), (630, 632, 668, 667), (586, 588, 646, 645), (604, 606, 655, 654), (622, 624, 664, 663), (578, 580, 642, 641), (596, 598, 651, 650), (614, 616, 660, 659), (632, 634, 669, 668), (588, 590, 647, 646), (606, 608, 656, 655), (624, 626, 665, 664), (580, 582, 643, 642), (598, 600, 652, 651), (616, 618, 661, 660), (634, 636, 670, 669), (590, 592, 648, 647), (608, 610, 657, 656), (626, 628, 666, 665), (644, 672, 642, 643), (672, 679, 641, 642), (679, 686, 640, 641), (686, 693, 671, 640), (693, 700, 670, 671), (700, 707, 669, 670), (707, 714, 668, 669), (714, 666, 667, 668), (645, 673, 672, 644), (673, 680, 679, 672), (680, 687, 686, 679), (687, 694, 693, 686), (694, 701, 700, 693), (701, 708, 707, 700), (708, 715, 714, 707), (715, 665, 666, 714), (646, 674, 673, 645), (674, 681, 680, 673), (681, 688, 687, 680), (688, 695, 694, 687), (695, 702, 701, 694), (702, 709, 708, 701), (709, 716, 715, 708), (716, 664, 665, 715), (647, 675, 674, 646), (675, 682, 681, 674), (682, 689, 688, 681), (689, 696, 695, 688), (696, 703, 702, 695), (703, 710, 709, 702), (710, 717, 716, 709), (717, 663, 664, 716), (648, 676, 675, 647), (676, 683, 682, 675), (683, 690, 689, 682), (690, 697, 696, 689), (697, 704, 703, 696), (704, 711, 710, 703), (711, 718, 717, 710), (718, 662, 663, 717), (649, 677, 676, 648), (677, 684, 683, 676), (684, 691, 690, 683), (691, 698, 697, 690), (698, 705, 704, 697), (705, 712, 711, 704), (712, 719, 718, 711), (719, 661, 662, 718), (650, 678, 677, 649), (678, 685, 684, 677), (685, 692, 691, 684), (692, 699, 698, 691), (699, 706, 705, 698), (706, 713, 712, 705), (713, 720, 719, 712), (720, 660, 661, 719), (651, 652, 678, 650), (652, 653, 685, 678), (653, 654, 692, 685), (654, 655, 699, 692), (655, 656, 706, 699), (656, 657, 713, 706), (657, 658, 720, 713), (658, 659, 660, 720), (577, 639, 637, 635, 633, 631, 629, 627, 625, 623, 621, 619, 617, 615, 613, 611, 609, 607, 605, 603, 601, 599, 597, 595, 593, 591, 589, 587, 585, 583, 581, 579), (786, 787, 788, 785), (785, 788, 790, 789), (789, 790, 792, 791), (791, 792, 794, 793), (793, 794, 796, 795), (795, 796, 798, 797), (797, 798, 800, 799), (799, 800, 802, 801), (801, 802, 804, 803), (803, 804, 806, 805), (805, 806, 808, 807), (807, 808, 810, 809), (809, 810, 812, 811), (811, 812, 814, 813), (813, 814, 816, 815), (815, 816, 818, 817), (817, 818, 820, 819), (819, 820, 822, 821), (821, 822, 824, 823), (823, 824, 826, 825), (825, 826, 828, 827), (827, 828, 830, 829), (829, 830, 832, 831), (831, 832, 834, 833), (833, 834, 836, 835), (835, 836, 838, 837), (837, 838, 840, 839), (839, 840, 842, 841), (841, 842, 844, 843), (843, 844, 846, 845), (845, 846, 848, 847), (847, 848, 787, 786), (722, 784, 782, 780, 778, 776, 774, 772, 770, 768, 766, 764, 762, 760, 758, 756, 754, 752, 750, 748, 746, 744, 742, 740, 738, 736, 734, 732, 730, 728, 726, 724), (723, 725, 727, 729, 731, 733, 735, 737, 739, 741, 743, 745, 747, 749, 751, 753, 755, 757, 759, 761, 763, 765, 767, 769, 771, 773, 775, 777, 779, 781, 783, 721), (849, 1139, 1140, 851), (851, 1140, 1141, 853), (853, 1141, 1142, 855), (855, 1142, 1143, 857), (857, 1143, 1144, 859), (859, 1144, 1145, 861), (861, 1145, 1146, 863), (863, 1146, 1147, 865), (865, 1147, 1148, 867), (867, 1148, 1149, 869), (869, 1149, 1150, 871), (871, 1150, 1151, 873), (873, 1151, 1152, 875), (875, 1152, 1153, 877), (877, 1153, 1154, 879), (879, 1154, 1155, 881), (881, 1155, 1156, 883), (883, 1156, 1157, 885), (885, 1157, 1158, 887), (887, 1158, 1159, 889), (889, 1159, 1160, 891), (891, 1160, 1161, 893), (893, 1161, 1162, 895), (895, 1162, 1163, 897), (897, 1163, 1164, 899), (899, 1164, 1165, 901), (901, 1165, 1166, 903), (903, 1166, 1167, 905), (905, 1167, 1168, 907), (907, 1168, 1169, 909), (909, 1169, 1170, 911), (911, 1170, 1139, 849), (891, 893, 1193, 1192), (909, 911, 1202, 1201), (865, 867, 1180, 1179), (883, 885, 1189, 1188), (901, 903, 1198, 1197), (857, 859, 1176, 1175), (875, 877, 1185, 1184), (893, 895, 1194, 1193), (849, 851, 1171, 1172), (911, 849, 1172, 1202), (867, 869, 1181, 1180), (885, 887, 1190, 1189), (903, 905, 1199, 1198), (859, 861, 1177, 1176), (877, 879, 1186, 1185), (895, 897, 1195, 1194), (851, 853, 1173, 1171), (869, 871, 1182, 1181), (887, 889, 1191, 1190), (905, 907, 1200, 1199), (861, 863, 1178, 1177), (879, 881, 1187, 1186), (897, 899, 1196, 1195), (853, 855, 1174, 1173), (871, 873, 1183, 1182), (889, 891, 1192, 1191), (907, 909, 1201, 1200), (863, 865, 1179, 1178), (881, 883, 1188, 1187), (899, 901, 1197, 1196), (855, 857, 1175, 1174), (873, 875, 1184, 1183), (935, 936, 968, 967), (922, 923, 955, 954), (936, 937, 969, 968), (923, 924, 956, 955), (937, 938, 970, 969), (924, 925, 957, 956), (938, 939, 971, 970), (925, 926, 958, 957), (939, 940, 972, 971), (926, 927, 959, 958), (913, 914, 946, 945), (940, 941, 973, 972), (927, 928, 960, 959), (914, 915, 947, 946), (941, 942, 974, 973), (928, 929, 961, 960), (915, 916, 948, 947), (942, 943, 975, 974), (929, 930, 962, 961), (916, 917, 949, 948), (943, 944, 976, 975), (930, 931, 963, 962), (917, 918, 950, 949), (944, 913, 945, 976), (931, 932, 964, 963), (918, 919, 951, 950), (932, 933, 965, 964), (919, 920, 952, 951), (933, 934, 966, 965), (920, 921, 953, 952), (934, 935, 967, 966), (921, 922, 954, 953), (951, 977, 949, 950), (977, 984, 948, 949), (984, 991, 947, 948), (991, 998, 946, 947), (998, 1005, 945, 946), (1005, 1012, 976, 945), (1012, 1019, 975, 976), (1019, 973, 974, 975), (952, 978, 977, 951), (978, 985, 984, 977), (985, 992, 991, 984), (992, 999, 998, 991), (999, 1006, 1005, 998), (1006, 1013, 1012, 1005), (1013, 1020, 1019, 1012), (1020, 972, 973, 1019), (953, 979, 978, 952), (979, 986, 985, 978), (986, 993, 992, 985), (993, 1000, 999, 992), (1000, 1007, 1006, 999), (1007, 1014, 1013, 1006), (1014, 1021, 1020, 1013), (1021, 971, 972, 1020), (954, 980, 979, 953), (980, 987, 986, 979), (987, 994, 993, 986), (994, 1001, 1000, 993), (1001, 1008, 1007, 1000), (1008, 1015, 1014, 1007), (1015, 1022, 1021, 1014), (1022, 970, 971, 1021), (955, 981, 980, 954), (981, 988, 987, 980), (988, 995, 994, 987), (995, 1002, 1001, 994), (1002, 1009, 1008, 1001), (1009, 1016, 1015, 1008), (1016, 1023, 1022, 1015), (1023, 969, 970, 1022), (956, 982, 981, 955), (982, 989, 988, 981), (989, 996, 995, 988), (996, 1003, 1002, 995), (1003, 1010, 1009, 1002), (1010, 1017, 1016, 1009), (1017, 1024, 1023, 1016), (1024, 968, 969, 1023), (957, 983, 982, 956), (983, 990, 989, 982), (990, 997, 996, 989), (997, 1004, 1003, 996), (1004, 1011, 1010, 1003), (1011, 1018, 1017, 1010), (1018, 1025, 1024, 1017), (1025, 967, 968, 1024), (958, 959, 983, 957), (959, 960, 990, 983), (960, 961, 997, 990), (961, 962, 1004, 997), (962, 963, 1011, 1004), (963, 964, 1018, 1011), (964, 965, 1025, 1018), (965, 966, 967, 1025), (858, 856, 1206, 1207), (876, 874, 1215, 1216), (894, 892, 1224, 1225), (912, 910, 1233, 1234), (868, 866, 1211, 1212), (886, 884, 1220, 1221), (904, 902, 1229, 1230), (860, 858, 1207, 1208), (878, 876, 1216, 1217), (896, 894, 1225, 1226), (850, 912, 1234, 1203), (852, 850, 1203, 1204), (870, 868, 1212, 1213), (888, 886, 1221, 1222), (906, 904, 1230, 1231), (862, 860, 1208, 1209), (880, 878, 1217, 1218), (898, 896, 1226, 1227), (854, 852, 1204, 1205), (872, 870, 1213, 1214), (890, 888, 1222, 1223), (908, 906, 1231, 1232), (864, 862, 1209, 1210), (882, 880, 1218, 1219), (900, 898, 1227, 1228), (856, 854, 1205, 1206), (874, 872, 1214, 1215), (892, 890, 1223, 1224), (910, 908, 1232, 1233), (866, 864, 1210, 1211), (884, 882, 1219, 1220), (902, 900, 1228, 1229), (1050, 1049, 1258, 1259), (1037, 1036, 1245, 1246), (1051, 1050, 1259, 1260), (1038, 1037, 1246, 1247), (1052, 1051, 1260, 1261), (1039, 1038, 1247, 1248), (1053, 1052, 1261, 1262), (1040, 1039, 1248, 1249), (1027, 1026, 1235, 1236), (1054, 1053, 1262, 1263), (1041, 1040, 1249, 1250), (1028, 1027, 1236, 1237), (1055, 1054, 1263, 1264), (1042, 1041, 1250, 1251), (1029, 1028, 1237, 1238), (1056, 1055, 1264, 1265), (1043, 1042, 1251, 1252), (1030, 1029, 1238, 1239), (1057, 1056, 1265, 1266), (1044, 1043, 1252, 1253), (1031, 1030, 1239, 1240), (1026, 1057, 1266, 1235), (1045, 1044, 1253, 1254), (1032, 1031, 1240, 1241), (1046, 1045, 1254, 1255), (1033, 1032, 1241, 1242), (1047, 1046, 1255, 1256), (1034, 1033, 1242, 1243), (1048, 1047, 1256, 1257), (1035, 1034, 1243, 1244), (1049, 1048, 1257, 1258), (1036, 1035, 1244, 1245), (1065, 1090, 1067, 1066), (1090, 1097, 1068, 1067), (1097, 1104, 1069, 1068), (1104, 1111, 1070, 1069), (1111, 1118, 1071, 1070), (1118, 1125, 1072, 1071), (1125, 1132, 1073, 1072), (1132, 1075, 1074, 1073), (1064, 1091, 1090, 1065), (1091, 1098, 1097, 1090), (1098, 1105, 1104, 1097), (1105, 1112, 1111, 1104), (1112, 1119, 1118, 1111), (1119, 1126, 1125, 1118), (1126, 1133, 1132, 1125), (1133, 1076, 1075, 1132), (1063, 1092, 1091, 1064), (1092, 1099, 1098, 1091), (1099, 1106, 1105, 1098), (1106, 1113, 1112, 1105), (1113, 1120, 1119, 1112), (1120, 1127, 1126, 1119), (1127, 1134, 1133, 1126), (1134, 1077, 1076, 1133), (1062, 1093, 1092, 1063), (1093, 1100, 1099, 1092), (1100, 1107, 1106, 1099), (1107, 1114, 1113, 1106), (1114, 1121, 1120, 1113), (1121, 1128, 1127, 1120), (1128, 1135, 1134, 1127), (1135, 1078, 1077, 1134), (1061, 1094, 1093, 1062), (1094, 1101, 1100, 1093), (1101, 1108, 1107, 1100), (1108, 1115, 1114, 1107), (1115, 1122, 1121, 1114), (1122, 1129, 1128, 1121), (1129, 1136, 1135, 1128), (1136, 1079, 1078, 1135), (1060, 1095, 1094, 1061), (1095, 1102, 1101, 1094), (1102, 1109, 1108, 1101), (1109, 1116, 1115, 1108), (1116, 1123, 1122, 1115), (1123, 1130, 1129, 1122), (1130, 1137, 1136, 1129), (1137, 1080, 1079, 1136), (1059, 1096, 1095, 1060), (1096, 1103, 1102, 1095), (1103, 1110, 1109, 1102), (1110, 1117, 1116, 1109), (1117, 1124, 1123, 1116), (1124, 1131, 1130, 1123), (1131, 1138, 1137, 1130), (1138, 1081, 1080, 1137), (1058, 1089, 1096, 1059), (1089, 1088, 1103, 1096), (1088, 1087, 1110, 1103), (1087, 1086, 1117, 1110), (1086, 1085, 1124, 1117), (1085, 1084, 1131, 1124), (1084, 1083, 1138, 1131), (1083, 1082, 1081, 1138), (1267, 1557, 1558, 1269), (1269, 1558, 1559, 1271), (1271, 1559, 1560, 1273), (1273, 1560, 1561, 1275), (1275, 1561, 1562, 1277), (1277, 1562, 1563, 1279), (1279, 1563, 1564, 1281), (1281, 1564, 1565, 1283), (1283, 1565, 1566, 1285), (1285, 1566, 1567, 1287), (1287, 1567, 1568, 1289), (1289, 1568, 1569, 1291), (1291, 1569, 1570, 1293), (1293, 1570, 1571, 1295), (1295, 1571, 1572, 1297), (1297, 1572, 1573, 1299), (1299, 1573, 1574, 1301), (1301, 1574, 1575, 1303), (1303, 1575, 1576, 1305), (1305, 1576, 1577, 1307), (1307, 1577, 1578, 1309), (1309, 1578, 1579, 1311), (1311, 1579, 1580, 1313), (1313, 1580, 1581, 1315), (1315, 1581, 1582, 1317), (1317, 1582, 1583, 1319), (1319, 1583, 1584, 1321), (1321, 1584, 1585, 1323), (1323, 1585, 1586, 1325), (1325, 1586, 1587, 1327), (1327, 1587, 1588, 1329), (1329, 1588, 1557, 1267), (1309, 1311, 1611, 1610), (1327, 1329, 1620, 1619), (1283, 1285, 1598, 1597), (1301, 1303, 1607, 1606), (1319, 1321, 1616, 1615), (1275, 1277, 1594, 1593), (1293, 1295, 1603, 1602), (1311, 1313, 1612, 1611), (1267, 1269, 1589, 1590), (1329, 1267, 1590, 1620), (1285, 1287, 1599, 1598), (1303, 1305, 1608, 1607), (1321, 1323, 1617, 1616), (1277, 1279, 1595, 1594), (1295, 1297, 1604, 1603), (1313, 1315, 1613, 1612), (1269, 1271, 1591, 1589), (1287, 1289, 1600, 1599), (1305, 1307, 1609, 1608), (1323, 1325, 1618, 1617), (1279, 1281, 1596, 1595), (1297, 1299, 1605, 1604), (1315, 1317, 1614, 1613), (1271, 1273, 1592, 1591), (1289, 1291, 1601, 1600), (1307, 1309, 1610, 1609), (1325, 1327, 1619, 1618), (1281, 1283, 1597, 1596), (1299, 1301, 1606, 1605), (1317, 1319, 1615, 1614), (1273, 1275, 1593, 1592), (1291, 1293, 1602, 1601), (1353, 1354, 1386, 1385), (1340, 1341, 1373, 1372), (1354, 1355, 1387, 1386), (1341, 1342, 1374, 1373), (1355, 1356, 1388, 1387), (1342, 1343, 1375, 1374), (1356, 1357, 1389, 1388), (1343, 1344, 1376, 1375), (1357, 1358, 1390, 1389), (1344, 1345, 1377, 1376), (1331, 1332, 1364, 1363), (1358, 1359, 1391, 1390), (1345, 1346, 1378, 1377), (1332, 1333, 1365, 1364), (1359, 1360, 1392, 1391), (1346, 1347, 1379, 1378), (1333, 1334, 1366, 1365), (1360, 1361, 1393, 1392), (1347, 1348, 1380, 1379), (1334, 1335, 1367, 1366), (1361, 1362, 1394, 1393), (1348, 1349, 1381, 1380), (1335, 1336, 1368, 1367), (1362, 1331, 1363, 1394), (1349, 1350, 1382, 1381), (1336, 1337, 1369, 1368), (1350, 1351, 1383, 1382), (1337, 1338, 1370, 1369), (1351, 1352, 1384, 1383), (1338, 1339, 1371, 1370), (1352, 1353, 1385, 1384), (1339, 1340, 1372, 1371), (1369, 1395, 1367, 1368), (1395, 1402, 1366, 1367), (1402, 1409, 1365, 1366), (1409, 1416, 1364, 1365), (1416, 1423, 1363, 1364), (1423, 1430, 1394, 1363), (1430, 1437, 1393, 1394), (1437, 1391, 1392, 1393), (1370, 1396, 1395, 1369), (1396, 1403, 1402, 1395), (1403, 1410, 1409, 1402), (1410, 1417, 1416, 1409), (1417, 1424, 1423, 1416), (1424, 1431, 1430, 1423), (1431, 1438, 1437, 1430), (1438, 1390, 1391, 1437), (1371, 1397, 1396, 1370), (1397, 1404, 1403, 1396), (1404, 1411, 1410, 1403), (1411, 1418, 1417, 1410), (1418, 1425, 1424, 1417), (1425, 1432, 1431, 1424), (1432, 1439, 1438, 1431), (1439, 1389, 1390, 1438), (1372, 1398, 1397, 1371), (1398, 1405, 1404, 1397), (1405, 1412, 1411, 1404), (1412, 1419, 1418, 1411), (1419, 1426, 1425, 1418), (1426, 1433, 1432, 1425), (1433, 1440, 1439, 1432), (1440, 1388, 1389, 1439), (1373, 1399, 1398, 1372), (1399, 1406, 1405, 1398), (1406, 1413, 1412, 1405), (1413, 1420, 1419, 1412), (1420, 1427, 1426, 1419), (1427, 1434, 1433, 1426), (1434, 1441, 1440, 1433), (1441, 1387, 1388, 1440), (1374, 1400, 1399, 1373), (1400, 1407, 1406, 1399), (1407, 1414, 1413, 1406), (1414, 1421, 1420, 1413), (1421, 1428, 1427, 1420), (1428, 1435, 1434, 1427), (1435, 1442, 1441, 1434), (1442, 1386, 1387, 1441), (1375, 1401, 1400, 1374), (1401, 1408, 1407, 1400), (1408, 1415, 1414, 1407), (1415, 1422, 1421, 1414), (1422, 1429, 1428, 1421), (1429, 1436, 1435, 1428), (1436, 1443, 1442, 1435), (1443, 1385, 1386, 1442), (1376, 1377, 1401, 1375), (1377, 1378, 1408, 1401), (1378, 1379, 1415, 1408), (1379, 1380, 1422, 1415), (1380, 1381, 1429, 1422), (1381, 1382, 1436, 1429), (1382, 1383, 1443, 1436), (1383, 1384, 1385, 1443), (1276, 1274, 1624, 1625), (1294, 1292, 1633, 1634), (1312, 1310, 1642, 1643), (1330, 1328, 1651, 1652), (1286, 1284, 1629, 1630), (1304, 1302, 1638, 1639), (1322, 1320, 1647, 1648), (1278, 1276, 1625, 1626), (1296, 1294, 1634, 1635), (1314, 1312, 1643, 1644), (1268, 1330, 1652, 1621), (1270, 1268, 1621, 1622), (1288, 1286, 1630, 1631), (1306, 1304, 1639, 1640), (1324, 1322, 1648, 1649), (1280, 1278, 1626, 1627), (1298, 1296, 1635, 1636), (1316, 1314, 1644, 1645), (1272, 1270, 1622, 1623), (1290, 1288, 1631, 1632), (1308, 1306, 1640, 1641), (1326, 1324, 1649, 1650), (1282, 1280, 1627, 1628), (1300, 1298, 1636, 1637), (1318, 1316, 1645, 1646), (1274, 1272, 1623, 1624), (1292, 1290, 1632, 1633), (1310, 1308, 1641, 1642), (1328, 1326, 1650, 1651), (1284, 1282, 1628, 1629), (1302, 1300, 1637, 1638), (1320, 1318, 1646, 1647), (1468, 1467, 1676, 1677), (1455, 1454, 1663, 1664), (1469, 1468, 1677, 1678), (1456, 1455, 1664, 1665), (1470, 1469, 1678, 1679), (1457, 1456, 1665, 1666), (1471, 1470, 1679, 1680), (1458, 1457, 1666, 1667), (1445, 1444, 1653, 1654), (1472, 1471, 1680, 1681), (1459, 1458, 1667, 1668), (1446, 1445, 1654, 1655), (1473, 1472, 1681, 1682), (1460, 1459, 1668, 1669), (1447, 1446, 1655, 1656), (1474, 1473, 1682, 1683), (1461, 1460, 1669, 1670), (1448, 1447, 1656, 1657), (1475, 1474, 1683, 1684), (1462, 1461, 1670, 1671), (1449, 1448, 1657, 1658), (1444, 1475, 1684, 1653), (1463, 1462, 1671, 1672), (1450, 1449, 1658, 1659), (1464, 1463, 1672, 1673), (1451, 1450, 1659, 1660), (1465, 1464, 1673, 1674), (1452, 1451, 1660, 1661), (1466, 1465, 1674, 1675), (1453, 1452, 1661, 1662), (1467, 1466, 1675, 1676), (1454, 1453, 1662, 1663), (1483, 1508, 1485, 1484), (1508, 1515, 1486, 1485), (1515, 1522, 1487, 1486), (1522, 1529, 1488, 1487), (1529, 1536, 1489, 1488), (1536, 1543, 1490, 1489), (1543, 1550, 1491, 1490), (1550, 1493, 1492, 1491), (1482, 1509, 1508, 1483), (1509, 1516, 1515, 1508), (1516, 1523, 1522, 1515), (1523, 1530, 1529, 1522), (1530, 1537, 1536, 1529), (1537, 1544, 1543, 1536), (1544, 1551, 1550, 1543), (1551, 1494, 1493, 1550), (1481, 1510, 1509, 1482), (1510, 1517, 1516, 1509), (1517, 1524, 1523, 1516), (1524, 1531, 1530, 1523), (1531, 1538, 1537, 1530), (1538, 1545, 1544, 1537), (1545, 1552, 1551, 1544), (1552, 1495, 1494, 1551), (1480, 1511, 1510, 1481), (1511, 1518, 1517, 1510), (1518, 1525, 1524, 1517), (1525, 1532, 1531, 1524), (1532, 1539, 1538, 1531), (1539, 1546, 1545, 1538), (1546, 1553, 1552, 1545), (1553, 1496, 1495, 1552), (1479, 1512, 1511, 1480), (1512, 1519, 1518, 1511), (1519, 1526, 1525, 1518), (1526, 1533, 1532, 1525), (1533, 1540, 1539, 1532), (1540, 1547, 1546, 1539), (1547, 1554, 1553, 1546), (1554, 1497, 1496, 1553), (1478, 1513, 1512, 1479), (1513, 1520, 1519, 1512), (1520, 1527, 1526, 1519), (1527, 1534, 1533, 1526), (1534, 1541, 1540, 1533), (1541, 1548, 1547, 1540), (1548, 1555, 1554, 1547), (1555, 1498, 1497, 1554), (1477, 1514, 1513, 1478), (1514, 1521, 1520, 1513), (1521, 1528, 1527, 1520), (1528, 1535, 1534, 1527), (1535, 1542, 1541, 1534), (1542, 1549, 1548, 1541), (1549, 1556, 1555, 1548), (1556, 1499, 1498, 1555), (1476, 1507, 1514, 1477), (1507, 1506, 1521, 1514), (1506, 1505, 1528, 1521), (1505, 1504, 1535, 1528), (1504, 1503, 1542, 1535), (1503, 1502, 1549, 1542), (1502, 1501, 1556, 1549), (1501, 1500, 1499, 1556)])
me_cylinder.polygons.foreach_set('use_smooth', [True] * 1315)
me_cylinder.materials.append(mat_0_compass)
me_cylinder.use_remesh_preserve_volume = False
me_cylinder.use_remesh_preserve_attributes = False
me_cylinder.use_mirror_vertex_groups = False
me_cylinder.update()

# ---- objects
ob_0_compass = bpy.data.objects.new('0_compass', me_cylinder)
ob_lamp = bpy.data.objects.new('Lamp', light_lamp)
ob_camera = bpy.data.objects.new('Camera', cam_camera)

# ---- transforms, parenting, visibility, modifiers, constraints
ob_0_compass.location = (0.0, 0.0, 0.0)
ob_0_compass.lineart.crease_threshold = 0.0
ob_lamp.location = (4.076, 1.005, 5.904)
ob_lamp.rotation_euler = (0.6503, 0.05522, 1.866)
ob_lamp.lock_rotations_4d = False
ob_lamp.empty_display_type = 'ARROWS'
ob_lamp.color = (0.0, 0.0, 0.0, 0.0)
ob_lamp.hide_viewport = True
ob_lamp.lineart.crease_threshold = 0.0
ob_camera.location = (7.481, -6.508, 5.344)
ob_camera.rotation_euler = (1.109, 0.0, 0.8149)
ob_camera.lock_rotations_4d = False
ob_camera.empty_display_type = 'ARROWS'
ob_camera.color = (0.0, 0.0, 0.0, 0.0)
ob_camera.hide_viewport = True
ob_camera.display_type = 'WIRE'
ob_camera.lineart.crease_threshold = 0.0

# ---- collection membership
col_collection_1.objects.link(ob_0_compass)
col_collection_1.objects.link(ob_lamp)
col_collection_1.objects.link(ob_camera)

# ---- scene / render settings (as saved in the file)
scene.camera = ob_camera
scene.frame_start = 1; scene.frame_end = 250; scene.frame_set(1)
scene.render.engine = 'BLENDER_EEVEE_NEXT'
scene.render.resolution_percentage = 50
scene.render.dither_intensity = 0.0
scene.cycles.use_denoising = False
scene.cycles.samples = 128
scene.cycles.sampling_pattern = 'TABULATED_SOBOL'
scene.cycles.light_sampling_threshold = 0.0
scene.cycles.use_adaptive_sampling = False
scene.cycles.use_light_tree = False
scene.cycles.blur_glossy = 0.0
scene.cycles.sample_clamp_indirect = 0.0
scene.view_settings.view_transform = 'Standard'
bpy.context.view_layer.update()
